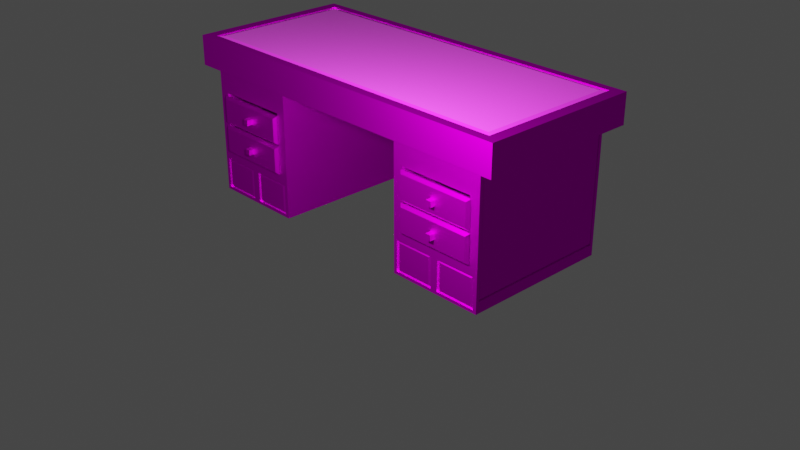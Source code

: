 # Source: Desk.blend  (saved by Blender 3.3.6; exported with 4.5.12 LTS)
import bpy
from mathutils import Matrix  # noqa: F401  (used for matrix-valued properties, if any)

bpy.ops.wm.read_factory_settings(use_empty=True)
scene = bpy.context.scene
scene.name = 'Scene'

# ---- collections
col_collection = bpy.data.collections.new('Collection'); scene.collection.children.link(col_collection)

# ---- images (referenced by path relative to the original .blend; pixels are not part of the script)
import os
ASSET_DIR = os.environ.get("B2B_ASSET_DIR", "")  # directory of the original .blend (textures are referenced by path, not embedded)
HERE = os.path.dirname(os.path.abspath(__file__))  # packed textures are extracted next to this script under _unpacked/

def load_image(name, relpath, width, height, colorspace="sRGB"):
    """Load a texture the original file referenced (path relative to the .blend, or extracted next to this script)."""
    p = next((c for c in (os.path.join(HERE, relpath), os.path.join(ASSET_DIR, relpath)) if relpath and os.path.exists(c)), "")
    if p:
        img = bpy.data.images.load(p, check_existing=True)
        img.name = name
    else:  # same state as the original file: an image datablock whose file is absent (Cycles renders it pink)
        img = bpy.data.images.new(name, width, height)
        img.source = "FILE"
        img.filepath = "//" + (relpath or name)
    img.colorspace_settings.name = colorspace
    return img
img_wood_table_worn_diff_1k_jpg = load_image('wood_table_worn_diff_1k.jpg', 'Textures/wood_table_worn_diff_1k.jpg', 1024, 1024, 'sRGB')
img_brown_leather_albedo_1k_jpg = load_image('brown_leather_albedo_1k.jpg', 'Textures/brown_leather_albedo_1k.jpg', 1024, 1024, 'sRGB')

# ---- materials (node trees are filled in below, after node groups)
mat_wood = bpy.data.materials.new('Wood')
mat_wood.use_transparent_shadow = False
mat_leather = bpy.data.materials.new('Leather')
mat_leather.use_transparent_shadow = False

# ---- material node trees
mat_wood.use_nodes = True; mat_wood.node_tree.nodes.clear()
_N = mat_wood.node_tree.nodes; _L = mat_wood.node_tree.links
n0 = _N.new('ShaderNodeOutputMaterial'); n0.name = 'Material Output'; n0.location = (518, 247)
n1 = _N.new('ShaderNodeBsdfAnisotropic'); n1.name = 'Glossy BSDF'; n1.location = (152, 265)
n1.distribution = 'GGX'
n1.inputs[1].default_value = 0.38
n2 = _N.new('ShaderNodeTexImage'); n2.name = 'Image Texture'; n2.location = (-217, 255)
n2.image = img_wood_table_worn_diff_1k_jpg
n3 = _N.new('ShaderNodeDisplacement'); n3.name = 'Displacement'; n3.location = (149, 82)
_L.new(n3.outputs[0], n0.inputs[2])
_L.new(n2.outputs[0], n3.inputs[0])
_L.new(n2.outputs[0], n1.inputs[0])
_L.new(n1.outputs[0], n0.inputs[0])
n0.is_active_output = True
mat_leather.use_nodes = True; mat_leather.node_tree.nodes.clear()
_N = mat_leather.node_tree.nodes; _L = mat_leather.node_tree.links
n0 = _N.new('ShaderNodeBsdfPrincipled'); n0.name = 'Principled BSDF'; n0.location = (10, 300)
n0.distribution = 'GGX'
n0.subsurface_method = 'RANDOM_WALK_SKIN'
n0.inputs[2].default_value = 0.2591
n0.inputs[3].default_value = 1.45
n0.inputs[24].default_value = 0.044
n0.inputs[27].default_value = (0.0, 0.0, 0.0, 1.0)
n0.inputs[28].default_value = 1.0
n1 = _N.new('ShaderNodeTexImage'); n1.name = 'Image Texture'; n1.location = (-280, 280)
n1.image = img_brown_leather_albedo_1k_jpg
n2 = _N.new('ShaderNodeOutputMaterial'); n2.name = 'Material Output'; n2.location = (595, 305)
n3 = _N.new('ShaderNodeDisplacement'); n3.name = 'Displacement'; n3.location = (342, 171)
n3.inputs[2].default_value = 0.2
_L.new(n0.outputs[0], n2.inputs[0])
_L.new(n1.outputs[0], n0.inputs[0])
_L.new(n3.outputs[0], n2.inputs[2])
_L.new(n1.outputs[0], n3.inputs[0])
n2.is_active_output = True

# ---- world
world_world = bpy.data.worlds.new('World'); scene.world = world_world
world_world.use_nodes = True; world_world.node_tree.nodes.clear()
_N = world_world.node_tree.nodes; _L = world_world.node_tree.links
n0 = _N.new('ShaderNodeOutputWorld'); n0.name = 'World Output'; n0.location = (300, 300)
n1 = _N.new('ShaderNodeBackground'); n1.name = 'Background'; n1.location = (10, 300)
n1.inputs[0].default_value = (0.05088, 0.05088, 0.05088, 1.0)
_L.new(n1.outputs[0], n0.inputs[0])
n0.is_active_output = True
world_world.color = (0.05088, 0.05088, 0.05088)
world_world.use_sun_shadow = False
world_world.sun_shadow_jitter_overblur = 0.0

# ---- cameras
cam_camera = bpy.data.cameras.new('Camera')
cam_camera.clip_end = 100.0
cam_camera.ortho_scale = 7.314

# ---- lights
light_light = bpy.data.lights.new('Light', 'POINT')
light_light.transmission_factor = 0.0
light_light.energy = 1356.0
light_light.shadow_soft_size = 0.1
light_light.shadow_maximum_resolution = 0.006
light_light.use_absolute_resolution = True

# ---- meshes
me_cube = bpy.data.meshes.new('Cube')
me_cube.from_pydata([(0.5922, 0.6219, 0.216), (0.5404, 0.5735, -1.0), (0.5922, -0.6219, 0.216), (0.5404, -0.5735, -1.0), (-0.591, 0.6219, 0.216), (-0.5392, 0.5735, -1.0), (-0.591, -0.6219, 0.216), (-0.5392, -0.5735, -1.0), (-0.591, 0.6219, -1.0), (-0.591, -0.6219, -1.0), (0.5922, 0.6219, -1.0), (0.5922, -0.6219, -1.0), (-0.591, 0.6219, -1.0), (-0.591, -0.6219, -1.0), (0.5922, 0.6219, -1.0), (0.5922, -0.6219, -1.0), (-0.591, 0.6219, -1.0), (-0.591, -0.6219, -1.0), (0.5922, 0.6219, -1.0), (0.5922, -0.6219, -1.0), (0.5404, 0.5735, -0.1891), (0.5404, -0.5735, -0.1891), (-0.5392, 0.5735, -0.1891), (-0.5392, -0.5735, -0.1891), (-0.07348, 0.6219, -1.0), (-0.07348, -0.6219, 0.216), (-0.07348, -0.6219, -1.0), (-0.07348, 0.6219, 0.216), (-0.07348, 0.6219, -1.0), (-0.07348, -0.6219, -1.0), (-0.07348, 0.6219, -1.0), (-0.07348, -0.6219, -1.0), (-0.07348, 0.5735, -1.0), (-0.07348, -0.5735, -1.0), (-0.07348, 0.5735, -0.1891), (-0.07348, -0.5735, -0.1891), (0.2593, -0.6219, -1.0), (0.2593, 0.6219, 0.216), (0.2593, -0.6219, -1.0), (0.2593, -0.6219, -1.0), (0.2335, -0.5735, -1.0), (0.2335, -0.5735, -0.1891), (0.2593, 0.6219, -1.0), (0.2593, -0.6219, 0.216), (0.2593, 0.6219, -1.0), (0.2593, 0.6219, -1.0), (0.2335, 0.5735, -1.0), (0.2335, 0.5735, -0.1891), (-0.2582, 0.6219, -1.0), (-0.2582, -0.6219, 0.216), (-0.2582, 0.6219, -1.0), (-0.2582, 0.6219, -1.0), (-0.2323, 0.5735, -1.0), (-0.2323, 0.5735, -0.1891), (-0.2582, -0.6219, -1.0), (-0.2582, 0.6219, 0.216), (-0.2582, -0.6219, -1.0), (-0.2582, -0.6219, -1.0), (-0.2323, -0.5735, -1.0), (-0.2323, -0.5735, -0.1891), (0.5404, 0.5735, -0.1891), (0.5404, -0.5735, -0.1891), (0.2335, -0.5735, -0.1891), (0.2335, 0.5735, -0.1891), (-0.5392, 0.5735, -6.208), (-0.5392, -0.5735, -6.208), (-0.2323, 0.5735, -6.208), (-0.2323, -0.5735, -6.208), (0.5404, 0.5735, -6.208), (0.5404, -0.5735, -6.208), (0.2335, -0.5735, -6.208), (0.2335, 0.5735, -6.208), (-0.2323, 0.5735, -3.199), (-0.5392, 0.5735, -3.199), (-0.5392, -0.5735, -3.199), (-0.2323, -0.5735, -3.199), (-0.2323, 0.5735, -4.703), (-0.5392, -0.5735, -4.703), (-0.5392, 0.5735, -4.703), (-0.2323, -0.5735, -4.703), (-0.5392, 0.5735, -1.694), (-0.2323, -0.5735, -1.694), (-0.2323, 0.5735, -1.694), (-0.5392, -0.5735, -1.694), (0.5404, 0.5735, -3.199), (0.2335, 0.5735, -3.199), (0.2335, -0.5735, -3.199), (0.5404, -0.5735, -3.199), (0.2335, 0.5735, -1.694), (0.5404, -0.5735, -1.694), (0.5404, 0.5735, -1.694), (0.2335, -0.5735, -1.694), (0.5404, 0.5735, -4.703), (0.2335, -0.5735, -4.703), (0.2335, 0.5735, -4.703), (0.5404, -0.5735, -4.703), (-0.2636, -0.5735, -1.96), (-0.5079, -0.5735, -1.96), (-0.5079, -0.5735, -3.172), (-0.2636, -0.5735, -3.172), (-0.2636, -0.5735, -3.225), (-0.5079, -0.5735, -3.225), (-0.5079, -0.5735, -4.437), (-0.2636, -0.5735, -4.437), (0.5091, -0.5735, -1.96), (0.2648, -0.5735, -1.96), (0.2648, -0.5735, -3.172), (0.5091, -0.5735, -3.172), (0.5091, -0.5735, -3.225), (0.2648, -0.5735, -3.225), (0.2648, -0.5735, -4.437), (0.5091, -0.5735, -4.437), (-0.2636, 0.3188, -1.96), (-0.5079, 0.3188, -1.96), (-0.5079, 0.3188, -3.172), (-0.2636, 0.3188, -3.172), (-0.2636, 0.3188, -3.225), (-0.5079, 0.3188, -3.225), (-0.5079, 0.3188, -4.437), (-0.2636, 0.3188, -4.437), (0.5091, 0.3188, -1.96), (0.2648, 0.3188, -1.96), (0.2648, 0.3188, -3.172), (0.5091, 0.3188, -3.172), (0.5091, 0.3188, -3.225), (0.2648, 0.3188, -3.225), (0.2648, 0.3188, -4.437), (0.5091, 0.3188, -4.437), (-0.591, 0.0, -1.0), (0.5922, 0.0, 0.216), (-0.591, 0.0, 0.216), (0.5922, 0.0, -1.0), (-0.591, 0.0, -1.0), (0.5922, 0.0, -1.0), (-0.591, 0.0, -1.0), (0.5922, 0.0, -1.0), (-0.5392, 0.0, -1.0), (0.5404, 0.0, -1.0), (-0.5392, 0.0, -0.1891), (0.5404, 0.0, -0.1891), (-0.07348, 0.0, -0.1891), (0.2335, 0.0, -0.1891), (-0.2323, 0.0, -0.1891), (0.5404, 0.0, -0.1891), (0.2335, 0.0, -0.1891), (-0.5392, 0.0, -6.208), (-0.2323, 0.0, -6.208), (0.5404, 0.0, -6.208), (0.2335, 0.0, -6.208), (-0.2323, 0.0, -3.199), (-0.5392, 0.0, -5.762), (-0.2323, 0.0, -4.703), (-0.2323, 0.0, -1.694), (-0.5392, 0.0, -1.136), (0.2335, 0.0, -3.199), (0.2335, 0.0, -1.694), (0.5404, 0.0, -1.136), (0.5404, 0.0, -5.762), (0.2335, 0.0, -4.703), (-0.591, 0.3109, 0.216), (0.5922, 0.3109, -1.0), (0.5922, 0.3109, -1.0), (0.5922, 0.3109, -1.0), (0.5404, 0.2868, -1.0), (0.5404, 0.2868, -0.1891), (0.5404, 0.2868, -0.1891), (0.5404, 0.2868, -6.208), (-0.2323, 0.2868, -3.199), (-0.2323, 0.2868, -4.703), (-0.2323, 0.2868, -1.694), (0.5404, 0.5492, -3.449), (0.5404, 0.5492, -1.136), (0.5404, 0.5492, -5.762), (-0.591, 0.3109, -1.0), (0.5922, 0.3109, 0.216), (-0.591, 0.3109, -1.0), (-0.591, 0.3109, -1.0), (-0.5392, 0.2868, -1.0), (-0.5392, 0.2868, -0.1891), (-0.07348, 0.2868, -0.1891), (-0.07348, 0.5575, 0.216), (0.346, 0.5575, 0.216), (0.2335, 0.2868, -0.1891), (-0.2323, 0.2868, -0.1891), (-0.3448, 0.5575, 0.216), (0.2335, 0.2868, -0.1891), (-0.5392, 0.2868, -6.208), (-0.2323, 0.2868, -6.208), (0.2335, 0.2868, -6.208), (-0.5392, 0.5492, -3.449), (-0.5392, 0.5492, -5.762), (-0.5392, 0.5492, -1.136), (0.2335, 0.2868, -3.199), (0.2335, 0.2868, -1.694), (0.2335, 0.2868, -4.703), (-0.591, -0.3109, -1.0), (0.5922, -0.3109, 0.216), (-0.591, -0.3109, -1.0), (-0.591, -0.3109, -1.0), (-0.5392, -0.2868, -1.0), (-0.5392, -0.2868, -0.1891), (-0.07348, -0.2868, -0.1891), (-0.07348, -0.5575, 0.216), (0.346, -0.5575, 0.216), (0.2335, -0.2868, -0.1891), (-0.2323, -0.2868, -0.1891), (-0.3448, -0.5575, 0.216), (0.2335, -0.2868, -0.1891), (-0.5392, -0.2868, -6.208), (-0.2323, -0.2868, -6.208), (0.2335, -0.2868, -6.208), (-0.5392, -0.5492, -3.449), (-0.5392, -0.5492, -5.762), (-0.5392, -0.5492, -1.136), (0.2335, -0.2868, -3.199), (0.2335, -0.2868, -1.694), (0.2335, -0.2868, -4.703), (-0.591, -0.3109, 0.216), (0.5922, -0.3109, -1.0), (0.5922, -0.3109, -1.0), (0.5922, -0.3109, -1.0), (0.5404, -0.2868, -1.0), (0.5404, -0.2868, -0.1891), (0.5404, -0.2868, -0.1891), (0.5404, -0.2868, -6.208), (-0.2323, -0.2868, -3.199), (-0.2323, -0.2868, -4.703), (-0.2323, -0.2868, -1.694), (0.5404, -0.5492, -3.449), (0.5404, -0.5492, -1.136), (0.5404, -0.5492, -5.762), (-0.4246, 0.6219, -1.0), (-0.4246, -0.6219, 0.216), (-0.4246, 0.6219, -1.0), (-0.4246, 0.6219, -1.0), (-0.3858, 0.5735, -1.0), (-0.3858, 0.5735, -0.1891), (-0.4246, -0.6219, -1.0), (-0.4246, 0.6219, 0.216), (-0.4246, -0.6219, -1.0), (-0.4246, -0.6219, -1.0), (-0.3858, -0.5735, -1.0), (-0.3858, -0.5735, -0.1891), (-0.3858, 0.5735, -6.208), (-0.3858, -0.5735, -6.208), (-0.3858, -0.5735, -3.199), (-0.3858, 0.5735, -3.199), (-0.3858, -0.5735, -4.703), (-0.3858, 0.5735, -4.703), (-0.3858, 0.5735, -1.694), (-0.3858, -0.5735, -1.694), (-0.3858, -0.5735, -1.96), (-0.3858, -0.5735, -3.172), (-0.3858, -0.5735, -3.225), (-0.3858, -0.5735, -4.437), (-0.3858, 0.3188, -1.96), (-0.3858, 0.3188, -3.172), (-0.3858, 0.3188, -3.225), (-0.3858, 0.3188, -4.437), (-0.3858, 0.0, -6.208), (-0.5546, 0.0, 0.216), (-0.5546, 0.5575, 0.216), (-0.3858, 0.2868, -6.208), (-0.3858, -0.2868, -6.208), (-0.5546, -0.5575, 0.216), (0.4258, -0.6219, -1.0), (0.4258, 0.6219, 0.216), (0.4258, -0.6219, -1.0), (0.4258, -0.6219, -1.0), (0.3869, -0.5735, -1.0), (0.3869, -0.5735, -0.1891), (0.4258, 0.6219, -1.0), (0.4258, -0.6219, 0.216), (0.4258, 0.6219, -1.0), (0.4258, 0.6219, -1.0), (0.3869, 0.5735, -1.0), (0.3869, 0.5735, -0.1891), (0.3869, -0.5735, -0.1891), (0.3869, 0.5735, -0.1891), (0.3869, -0.5735, -6.208), (0.3869, 0.5735, -6.208), (0.3869, 0.5735, -3.199), (0.3869, -0.5735, -3.199), (0.3869, -0.5735, -1.694), (0.3869, 0.5735, -1.694), (0.3869, 0.5735, -4.703), (0.3869, -0.5735, -4.703), (0.3869, -0.5735, -1.96), (0.3869, -0.5735, -3.172), (0.3869, -0.5735, -3.225), (0.3869, -0.5735, -4.437), (0.3869, 0.3188, -1.96), (0.3869, 0.3188, -3.172), (0.3869, 0.3188, -3.225), (0.3869, 0.3188, -4.437), (0.3869, 0.0, -6.208), (0.5558, 0.0, 0.216), (0.5558, 0.5575, 0.216), (0.3869, 0.2868, -6.208), (0.3869, -0.2868, -6.208), (0.5558, -0.5575, 0.216), (-0.07348, 0.5575, 0.1727), (-0.07643, 0.5149, 0.2154), (0.3631, 0.5149, 0.2154), (0.346, 0.5575, 0.1727), (-0.3607, 0.5149, 0.2154), (-0.3448, 0.5575, 0.1727), (-0.07348, -0.5575, 0.1727), (-0.07643, -0.5149, 0.2154), (0.346, -0.5575, 0.1727), (0.3631, -0.5149, 0.2154), (-0.3607, -0.5149, 0.2154), (-0.3448, -0.5575, 0.1727), (-0.5358, 0.0, 0.2154), (-0.5546, 0.0, 0.1727), (-0.5358, 0.5149, 0.2154), (-0.5546, 0.5575, 0.1727), (-0.5358, -0.5149, 0.2154), (-0.5546, -0.5575, 0.1727), (0.5558, 0.0, 0.1727), (0.5382, 0.0, 0.2154), (0.5382, 0.5149, 0.2154), (0.5558, 0.5575, 0.1727), (0.5382, -0.5149, 0.2154), (0.5558, -0.5575, 0.1727), (-0.5346, -0.5735, -1.694), (-0.5391, 0.0, -5.67), (-0.5391, 0.0, -1.228), (-0.5391, 0.5342, -3.449), (-0.5391, 0.5342, -5.67), (-0.5391, 0.5342, -1.228), (-0.5391, -0.5342, -3.449), (-0.5391, -0.5342, -5.67), (-0.5391, -0.5342, -1.228), (-0.5346, 0.5492, -5.762), (-0.5346, -6.308e-10, -5.762), (-0.5346, 0.5492, -1.136), (-0.5346, -6.308e-10, -1.136), (-0.5346, 0.5492, -3.449), (-0.5346, -0.5492, -5.762), (-0.5346, -0.5492, -1.136), (-0.5346, -0.5492, -3.449), (0.3754, -0.5735, -4.832), (0.245, -0.5735, -4.832), (0.245, -0.5735, -6.08), (0.3754, -0.5735, -6.08), (-0.3973, -0.5735, -4.832), (-0.5277, -0.5735, -4.832), (-0.5277, -0.5735, -6.08), (-0.3973, -0.5735, -6.08), (-0.2438, -0.5735, -4.832), (-0.3742, -0.5735, -4.832), (-0.3742, -0.5735, -6.08), (-0.2438, -0.5735, -6.08), (0.5289, -0.5735, -4.832), (0.3985, -0.5735, -4.832), (0.3985, -0.5735, -6.08), (0.5289, -0.5735, -6.08), (0.3754, -0.5618, -4.832), (0.245, -0.5618, -4.832), (0.245, -0.5618, -6.08), (0.3754, -0.5618, -6.08), (-0.3973, -0.5618, -4.832), (-0.5277, -0.5618, -4.832), (-0.5277, -0.5618, -6.08), (-0.3973, -0.5618, -6.08), (-0.2438, -0.5618, -4.832), (-0.3742, -0.5618, -4.832), (-0.3742, -0.5618, -6.08), (-0.2438, -0.5618, -6.08), (0.5289, -0.5618, -4.832), (0.3985, -0.5618, -4.832), (0.3985, -0.5618, -6.08), (0.5289, -0.5618, -6.08), (0.3656, -0.5715, -4.912), (0.2548, -0.5715, -4.912), (0.2548, -0.5715, -6.0), (0.3656, -0.5715, -6.0), (-0.4071, -0.5715, -4.912), (-0.5179, -0.5715, -4.912), (-0.5179, -0.5715, -6.0), (-0.4071, -0.5715, -6.0), (-0.2536, -0.5715, -4.912), (-0.3644, -0.5715, -4.912), (-0.3644, -0.5715, -6.0), (-0.2536, -0.5715, -6.0), (0.5191, -0.5715, -4.912), (0.4083, -0.5715, -4.912), (0.4083, -0.5715, -6.0), (0.5191, -0.5715, -6.0), (0.5346, 0.0, -1.136), (0.5346, 0.0, -5.762), (0.5346, 0.5492, -3.449), (0.5346, 0.5492, -1.136), (0.5346, 0.5492, -5.762), (0.5346, -0.5492, -3.449), (0.5346, -0.5492, -1.136), (0.5346, -0.5492, -5.762), (0.5403, 0.0, -1.225), (0.5403, -0.5405, -1.221), (0.5403, -0.5369, -3.449), (0.5403, -0.5405, -5.677), (0.5403, 0.0, -5.674), (0.5403, 0.5405, -5.677), (0.5403, 0.5369, -3.449), (0.5403, 0.5405, -1.221), (0.3631, 5.96e-08, 0.2154), (-0.07643, 0.0, 0.2154), (-0.3607, 5.96e-08, 0.2154), (-0.5391, 0.0, -3.449), (0.5403, 0.0, -3.449)], [], [(264, 217, 6, 232), (237, 232, 6, 9), (173, 159, 4, 8), (221, 3, 21, 222), (218, 196, 2, 11), (271, 266, 0, 10), (197, 13, 9, 195), (233, 12, 8, 231), (267, 15, 11, 265), (161, 14, 10, 160), (198, 17, 13, 197), (234, 16, 12, 233), (268, 19, 15, 267), (162, 18, 14, 161), (199, 7, 17, 198), (235, 5, 16, 234), (269, 3, 19, 268), (163, 1, 18, 162), (182, 47, 63, 185), (275, 1, 20, 276), (241, 7, 23, 242), (177, 5, 22, 178), (40, 33, 35, 41), (52, 32, 34, 53), (205, 201, 35, 59), (58, 33, 31, 57), (46, 32, 30, 45), (57, 31, 29, 56), (45, 30, 28, 44), (56, 29, 26, 54), (44, 28, 24, 42), (48, 55, 27, 24), (36, 43, 25, 26), (203, 202, 25, 43), (300, 203, 43, 272), (265, 272, 43, 36), (273, 44, 42, 271), (274, 45, 44, 273), (275, 46, 45, 274), (269, 40, 41, 270), (32, 46, 47, 34), (201, 204, 41, 35), (33, 40, 39, 31), (31, 39, 38, 29), (29, 38, 36, 26), (24, 27, 37, 42), (231, 238, 55, 48), (239, 56, 54, 237), (240, 57, 56, 239), (241, 58, 57, 240), (343, 344, 360, 359), (235, 52, 53, 236), (33, 58, 59, 35), (32, 52, 51, 30), (30, 51, 50, 28), (28, 50, 48, 24), (26, 25, 49, 54), (202, 206, 49, 25), (285, 92, 68, 280), (222, 21, 61, 223), (276, 20, 60, 278), (270, 41, 62, 277), (263, 209, 67, 244), (299, 224, 69, 279), (248, 76, 66, 243), (354, 355, 371, 370), (194, 94, 71, 188), (226, 79, 67, 209), (230, 95, 69, 224), (190, 78, 64, 186), (191, 80, 73, 189), (227, 81, 75, 225), (287, 105, 121, 291), (249, 82, 72, 246), (189, 73, 78, 190), (225, 75, 79, 226), (99, 96, 112, 115), (246, 72, 76, 248), (236, 53, 82, 249), (242, 23, 83, 250), (205, 59, 81, 227), (178, 22, 80, 191), (229, 89, 87, 228), (193, 88, 85, 192), (284, 90, 84, 281), (253, 101, 117, 257), (277, 62, 91, 283), (278, 60, 90, 284), (185, 63, 88, 193), (223, 61, 89, 229), (228, 87, 95, 230), (192, 85, 94, 194), (281, 84, 92, 285), (251, 97, 113, 255), (250, 83, 97, 251), (83, 74, 98, 97), (245, 75, 99, 252), (75, 81, 96, 99), (245, 74, 101, 253), (74, 77, 102, 101), (247, 79, 103, 254), (79, 75, 100, 103), (283, 91, 105, 287), (91, 86, 106, 105), (282, 87, 107, 288), (87, 89, 104, 107), (282, 86, 109, 289), (86, 93, 110, 109), (286, 95, 111, 290), (95, 87, 108, 111), (255, 113, 114, 256), (257, 117, 118, 258), (291, 121, 122, 292), (293, 125, 126, 294), (103, 100, 116, 119), (289, 109, 125, 293), (97, 98, 114, 113), (107, 104, 120, 123), (101, 102, 118, 117), (111, 108, 124, 127), (252, 99, 115, 256), (105, 106, 122, 121), (254, 103, 119, 258), (109, 110, 126, 125), (288, 107, 123, 292), (290, 111, 127, 294), (214, 154, 158, 216), (172, 170, 392, 394), (165, 143, 156, 171), (207, 144, 155, 215), (215, 155, 154, 214), (200, 138, 153, 213), (183, 142, 152, 169), (167, 149, 151, 168), (191, 189, 338, 336), (169, 152, 149, 167), (212, 150, 145, 208), (172, 157, 147, 166), (168, 151, 146, 187), (216, 158, 148, 210), (298, 166, 147, 295), (262, 187, 146, 259), (164, 139, 143, 165), (179, 182, 141, 140), (300, 296, 319, 324), (261, 260, 314, 316), (183, 179, 140, 142), (199, 136, 138, 200), (204, 141, 144, 207), (221, 137, 135, 220), (177, 136, 134, 176), (220, 135, 133, 219), (176, 134, 132, 175), (219, 133, 131, 218), (175, 132, 128, 173), (160, 174, 129, 131), (163, 137, 139, 164), (195, 217, 130, 128), (261, 159, 130, 260), (238, 4, 159, 261), (1, 163, 164, 20), (10, 0, 174, 160), (12, 175, 173, 8), (16, 176, 175, 12), (5, 177, 176, 16), (53, 34, 179, 183), (37, 27, 180, 181), (266, 37, 181, 297), (34, 47, 182, 179), (27, 55, 184, 180), (20, 164, 165, 60), (243, 66, 187, 262), (280, 68, 166, 298), (76, 168, 187, 66), (92, 172, 166, 68), (82, 169, 167, 72), (72, 167, 168, 76), (53, 183, 169, 82), (90, 171, 170, 84), (60, 165, 171, 90), (84, 170, 172, 92), (154, 192, 194, 158), (144, 185, 193, 155), (155, 193, 192, 154), (138, 178, 191, 153), (150, 190, 186, 145), (158, 194, 188, 148), (136, 177, 178, 138), (141, 182, 185, 144), (137, 163, 162, 135), (135, 162, 161, 133), (133, 161, 160, 131), (128, 130, 159, 173), (9, 6, 217, 195), (15, 219, 218, 11), (19, 220, 219, 15), (3, 221, 220, 19), (41, 204, 207, 62), (7, 199, 200, 23), (93, 216, 210, 70), (77, 212, 208, 65), (83, 213, 211, 74), (74, 211, 212, 77), (23, 200, 213, 83), (91, 215, 214, 86), (62, 207, 215, 91), (86, 214, 216, 93), (143, 223, 229, 156), (142, 205, 227, 152), (149, 225, 226, 151), (152, 227, 225, 149), (157, 230, 224, 147), (151, 226, 209, 146), (295, 147, 224, 299), (259, 146, 209, 263), (139, 222, 223, 143), (140, 141, 204, 201), (142, 140, 201, 205), (136, 199, 198, 134), (134, 198, 197, 132), (132, 197, 195, 128), (131, 129, 196, 218), (137, 221, 222, 139), (260, 130, 217, 264), (145, 259, 263, 208), (64, 243, 262, 186), (55, 238, 261, 184), (296, 297, 322, 319), (186, 262, 259, 145), (102, 254, 258, 118), (98, 252, 256, 114), (116, 257, 258, 119), (112, 255, 256, 115), (77, 247, 254, 102), (75, 245, 253, 100), (74, 245, 252, 98), (81, 250, 251, 96), (96, 251, 255, 112), (100, 253, 257, 116), (59, 242, 250, 81), (22, 236, 249, 80), (73, 246, 248, 78), (80, 249, 246, 73), (349, 346, 362, 365), (78, 248, 243, 64), (208, 263, 244, 65), (5, 235, 236, 22), (7, 241, 240, 17), (17, 240, 239, 13), (13, 239, 237, 9), (8, 4, 238, 231), (58, 241, 242, 59), (52, 235, 234, 51), (51, 234, 233, 50), (50, 233, 231, 48), (54, 49, 232, 237), (206, 264, 232, 49), (129, 296, 300, 196), (148, 295, 299, 210), (71, 280, 298, 188), (0, 266, 297, 174), (174, 297, 296, 129), (188, 298, 295, 148), (110, 290, 294, 126), (106, 288, 292, 122), (108, 289, 293, 124), (124, 293, 294, 127), (120, 291, 292, 123), (93, 286, 290, 110), (87, 282, 289, 108), (86, 282, 288, 106), (89, 283, 287, 104), (85, 281, 285, 94), (63, 278, 284, 88), (61, 277, 283, 89), (88, 284, 281, 85), (104, 287, 291, 120), (210, 299, 279, 70), (21, 270, 277, 61), (47, 276, 278, 63), (94, 285, 280, 71), (350, 351, 367, 366), (3, 269, 270, 21), (1, 275, 274, 18), (18, 274, 273, 14), (14, 273, 271, 10), (11, 2, 272, 265), (196, 300, 272, 2), (46, 275, 276, 47), (40, 269, 268, 39), (39, 268, 267, 38), (38, 267, 265, 36), (42, 37, 266, 271), (180, 184, 306, 301), (297, 181, 304, 322), (181, 180, 301, 304), (206, 202, 307, 312), (264, 206, 312, 318), (203, 300, 324, 309), (260, 264, 318, 314), (202, 203, 309, 307), (308, 310, 406, 407), (184, 261, 316, 306), (315, 305, 306, 316), (302, 303, 304, 301), (305, 302, 301, 306), (312, 307, 308, 311), (307, 309, 310, 308), (318, 312, 311, 317), (314, 318, 317, 313), (316, 314, 313, 315), (303, 321, 322, 304), (309, 324, 323, 310), (320, 323, 324, 319), (321, 320, 319, 322), (327, 409, 331, 333), (211, 213, 340, 341), (150, 212, 339, 335), (153, 191, 336, 337), (190, 150, 335, 334), (212, 211, 341, 339), (189, 190, 334, 338), (213, 153, 337, 340), (83, 213, 340, 325), (326, 329, 334, 335), (330, 327, 337, 336), (329, 328, 338, 334), (328, 330, 336, 338), (332, 326, 335, 339), (327, 333, 340, 337), (333, 331, 341, 340), (331, 332, 339, 341), (286, 93, 343, 342), (93, 70, 344, 343), (70, 279, 345, 344), (279, 286, 342, 345), (247, 77, 347, 346), (77, 65, 348, 347), (65, 244, 349, 348), (244, 247, 346, 349), (79, 247, 351, 350), (247, 244, 352, 351), (244, 67, 353, 352), (67, 79, 350, 353), (95, 286, 355, 354), (286, 279, 356, 355), (279, 69, 357, 356), (69, 95, 354, 357), (374, 375, 376, 377), (378, 379, 380, 381), (382, 383, 384, 385), (386, 387, 388, 389), (353, 350, 366, 369), (347, 348, 364, 363), (357, 354, 370, 373), (344, 345, 361, 360), (351, 352, 368, 367), (348, 349, 365, 364), (355, 356, 372, 371), (352, 353, 369, 368), (356, 357, 373, 372), (342, 343, 359, 358), (346, 347, 363, 362), (345, 342, 358, 361), (358, 359, 375, 374), (359, 360, 376, 375), (360, 361, 377, 376), (361, 358, 374, 377), (362, 363, 379, 378), (363, 364, 380, 379), (364, 365, 381, 380), (365, 362, 378, 381), (366, 367, 383, 382), (367, 368, 384, 383), (368, 369, 385, 384), (369, 366, 382, 385), (370, 371, 387, 386), (371, 372, 388, 387), (372, 373, 389, 388), (373, 370, 386, 389), (398, 410, 404, 405), (156, 229, 396, 390), (157, 172, 394, 391), (170, 171, 393, 392), (230, 157, 391, 397), (171, 156, 390, 393), (229, 228, 395, 396), (228, 230, 397, 395), (390, 396, 399, 398), (396, 395, 400, 399), (395, 397, 401, 400), (397, 391, 402, 401), (391, 394, 403, 402), (394, 392, 404, 403), (392, 393, 405, 404), (393, 390, 398, 405), (311, 408, 313, 317), (302, 305, 408, 407), (303, 406, 320, 321), (313, 408, 305, 315), (407, 408, 311, 308), (320, 406, 310, 323), (407, 406, 303, 302), (326, 409, 328, 329), (331, 409, 326, 332), (328, 409, 327, 330), (402, 410, 400, 401), (400, 410, 398, 399), (404, 410, 402, 403)])
me_cube.polygons.foreach_set('material_index', [0, 0, 0, 0, 0, 0, 0, 0, 0, 0, 0, 0, 0, 0, 0, 0, 0, 0, 0, 0, 0, 0, 0, 0, 0, 0, 0, 0, 0, 0, 0, 0, 0, 0, 0, 0, 0, 0, 0, 0, 0, 0, 0, 0, 0, 0, 0, 0, 0, 0, 0, 0, 0, 0, 0, 0, 0, 0, 0, 0, 0, 0, 0, 0, 0, 0, 0, 0, 0, 0, 0, 0, 0, 0, 0, 0, 0, 0, 0, 0, 0, 0, 0, 0, 0, 0, 0, 0, 0, 0, 0, 0, 0, 0, 0, 0, 0, 0, 0, 0, 0, 0, 0, 0, 0, 0, 0, 0, 0, 0, 0, 0, 0, 0, 0, 0, 0, 0, 0, 0, 0, 0, 0, 0, 0, 0, 0, 0, 0, 0, 0, 0, 0, 0, 0, 0, 0, 0, 0, 0, 0, 0, 0, 0, 0, 0, 0, 0, 0, 0, 0, 0, 0, 0, 0, 0, 0, 0, 0, 0, 0, 0, 0, 0, 0, 0, 0, 0, 0, 0, 0, 0, 0, 0, 0, 0, 0, 0, 0, 0, 0, 0, 0, 0, 0, 0, 0, 0, 0, 0, 0, 0, 0, 0, 0, 0, 0, 0, 0, 0, 0, 0, 0, 0, 0, 0, 0, 0, 0, 0, 0, 0, 0, 0, 0, 0, 0, 0, 0, 0, 0, 0, 0, 0, 0, 0, 0, 0, 0, 0, 0, 0, 0, 0, 0, 0, 0, 0, 0, 0, 0, 0, 0, 0, 0, 0, 0, 0, 0, 0, 0, 0, 0, 0, 0, 0, 0, 0, 0, 0, 0, 0, 0, 0, 0, 0, 0, 0, 0, 0, 0, 0, 0, 0, 0, 0, 0, 0, 0, 0, 0, 0, 0, 0, 0, 0, 0, 0, 0, 0, 0, 0, 0, 0, 0, 0, 0, 0, 0, 0, 0, 1, 0, 1, 1, 1, 1, 1, 1, 1, 1, 1, 1, 1, 1, 0, 0, 0, 0, 0, 0, 0, 0, 0, 0, 0, 0, 0, 0, 0, 0, 0, 0, 0, 0, 0, 0, 0, 0, 0, 0, 0, 0, 0, 0, 0, 0, 0, 0, 0, 0, 0, 0, 0, 0, 0, 0, 0, 0, 0, 0, 0, 0, 0, 0, 0, 0, 0, 0, 0, 0, 0, 0, 0, 0, 0, 0, 0, 0, 0, 0, 0, 0, 0, 0, 0, 0, 0, 0, 0, 0, 0, 0, 0, 0, 0, 1, 1, 1, 1, 1, 1, 1, 0, 0, 0, 0, 0, 0])
_uv = me_cube.uv_layers.new(name='UVMap')
_uv.uv.foreach_set('vector', [-3.33, 1.612, -3.288, 1.516, -3.288, 1.636, -3.479, 1.636, 3.332, 1.156, 3.332, 1.626, 3.141, 1.626, 3.141, 1.156, 0.9628, 1.459, 1.673, 1.459, 1.673, 1.579, 0.9628, 1.579, 5.096, 1.958, 5.096, 2.069, 4.166, 2.069, 4.166, 1.958, 0.1109, 0.7859, 0.9006, 0.7859, 0.9006, 0.906, 0.1109, 0.906, 0.8111, 1.579, 0.8111, 2.049, 0.6201, 2.049, 0.6201, 1.579, 1.881, 0.6172, 1.881, 0.6172, 1.881, 0.6172, 1.881, 0.6172, 1.881, 0.6172, 1.881, 0.6172, 1.881, 0.6172, 1.881, 0.6172, 1.881, 0.6172, 1.881, 0.6172, 1.881, 0.6172, 1.881, 0.6172, 1.881, 0.6172, 1.881, 0.6172, 1.881, 0.6172, 1.881, 0.6172, 1.881, 0.6172, 1.881, 0.6172, 1.881, 0.6172, 1.881, 0.6172, 1.881, 0.6172, 1.881, 0.6172, 1.881, 0.6172, 1.881, 0.6172, 1.881, 0.6172, 1.881, 0.6172, 1.881, 0.6172, 1.881, 0.6172, 1.881, 0.6172, 1.881, 0.6172, 1.881, 0.6172, 1.881, 0.6172, -1.953, 1.507, -1.953, 1.618, -2.013, 1.636, -2.013, 1.516, -1.777, 1.174, -1.953, 1.174, -2.013, 1.156, -1.822, 1.156, -0.8905, 1.618, -0.7144, 1.618, -0.655, 1.636, -0.846, 1.636, -0.7144, 1.285, -0.7144, 1.174, -0.655, 1.156, -0.655, 1.276, 1.881, 0.6172, 1.881, 0.6172, 1.881, 0.6172, 1.881, 0.6172, 5.43, 1.514, 5.43, 1.573, 4.499, 1.573, 4.499, 1.514, 5.481, -0.8129, 5.481, -0.7536, 4.551, -0.7536, 4.551, -0.8129, -3.715, 1.969, -3.715, 2.08, -4.646, 2.08, -4.646, 1.969, 5.481, -1.052, 5.481, -0.9337, 4.551, -0.9337, 4.551, -1.052, 5.43, 1.274, 5.43, 1.336, 4.499, 1.336, 4.499, 1.274, 4.551, -0.421, 4.733, -0.421, 4.733, -0.3102, 4.551, -0.3102, -1.601, 1.618, -1.419, 1.618, -1.419, 1.636, -1.631, 1.636, -1.067, 1.174, -1.419, 1.174, -1.419, 1.156, -1.037, 1.156, 1.881, 0.6172, 1.881, 0.6172, 1.881, 0.6172, 1.881, 0.6172, 1.881, 0.6172, 1.881, 0.6172, 1.881, 0.6172, 1.881, 0.6172, 1.881, 0.6172, 1.881, 0.6172, 1.881, 0.6172, 1.881, 0.6172, 1.881, 0.6172, 1.881, 0.6172, 1.881, 0.6172, 1.881, 0.6172, 1.596, 1.579, 1.596, 2.049, 1.384, 2.049, 1.384, 1.579, 4.117, 1.156, 4.117, 1.626, 3.735, 1.626, 3.735, 1.156, -4.363, 1.612, -3.882, 1.612, -3.882, 1.636, -4.264, 1.636, -4.604, 1.612, -4.363, 1.612, -4.264, 1.636, -4.455, 1.636, 4.308, 1.156, 4.308, 1.626, 4.117, 1.626, 4.117, 1.156, 1.881, 0.6172, 1.881, 0.6172, 1.881, 0.6172, 1.881, 0.6172, 1.881, 0.6172, 1.881, 0.6172, 1.881, 0.6172, 1.881, 0.6172, -0.8905, 1.174, -1.067, 1.174, -1.037, 1.156, -0.846, 1.156, 5.481, -1.112, 5.481, -1.052, 4.551, -1.052, 4.551, -1.112, 5.43, 1.336, 5.43, 1.454, 4.499, 1.454, 4.499, 1.336, 4.733, -0.421, 5.085, -0.421, 5.085, -0.3102, 4.733, -0.3102, -1.419, 1.618, -1.067, 1.618, -1.037, 1.636, -1.419, 1.636, 1.881, 0.6172, 1.881, 0.6172, 1.881, 0.6172, 1.881, 0.6172, 1.881, 0.6172, 1.881, 0.6172, 1.881, 0.6172, 1.881, 0.6172, 1.384, 1.579, 1.384, 2.049, 1.002, 2.049, 1.002, 1.579, 1.787, 1.579, 1.787, 2.049, 1.596, 2.049, 1.596, 1.579, 1.881, 0.6172, 1.881, 0.6172, 1.881, 0.6172, 1.881, 0.6172, 1.881, 0.6172, 1.881, 0.6172, 1.881, 0.6172, 1.881, 0.6172, -1.777, 1.618, -1.601, 1.618, -1.631, 1.636, -1.822, 1.636, 3.062, 1.96, 3.062, 1.477, 3.076, 1.477, 3.076, 1.96, 5.43, 1.215, 5.43, 1.274, 4.499, 1.274, 4.499, 1.215, 5.481, -0.9337, 5.481, -0.8723, 4.551, -0.8723, 4.551, -0.9337, -1.419, 1.174, -1.601, 1.174, -1.631, 1.156, -1.419, 1.156, 1.881, 0.6172, 1.881, 0.6172, 1.881, 0.6172, 1.881, 0.6172, 1.881, 0.6172, 1.881, 0.6172, 1.881, 0.6172, 1.881, 0.6172, 3.735, 1.156, 3.735, 1.626, 3.523, 1.626, 3.523, 1.156, -3.882, 1.612, -3.57, 1.612, -3.67, 1.636, -3.882, 1.636, 4.022, -0.5893, 3.846, -0.5893, 3.846, -1.171, 4.022, -1.171, 1.881, 0.6172, 1.881, 0.6172, 1.881, 0.6172, 1.881, 0.6172, 1.881, 0.6172, 1.881, 0.6172, 1.881, 0.6172, 1.881, 0.6172, 1.881, 0.6172, 1.881, 0.6172, 1.881, 0.6172, 1.881, 0.6172, 4.727, 0.4658, 4.903, 0.4658, 4.903, 0.5766, 4.727, 0.5766, 4.727, 0.02237, 4.903, 0.02237, 4.903, 0.1332, 4.727, 0.1332, 4.374, -0.5893, 4.198, -0.5893, 4.198, -1.171, 4.374, -1.171, 0.5593, 1.637, 0.5593, 1.587, 0.5727, 1.587, 0.5727, 1.637, -0.3673, -0.5893, -0.6964, -0.5893, -0.6964, -1.171, -0.3673, -1.171, -3.0, -0.5893, -3.329, -0.5893, -3.329, -1.171, -3.0, -1.171, -4.618, -0.9986, -4.646, -0.5893, -4.646, -1.171, -4.317, -1.171, -1.985, -0.9986, -2.013, -0.5893, -2.013, -1.171, -1.684, -1.171, -1.985, 0.7895, -2.013, 0.5739, -2.013, -0.007709, -1.985, -0.1046, -3.0, 0.5739, -3.329, 0.5739, -3.329, -0.007699, -3.0, -0.007699, 5.043, 0.03477, 4.903, 0.03477, 4.903, -0.3102, 5.043, -0.3102, 4.374, 0.5741, 4.198, 0.5741, 4.198, -0.007603, 4.374, -0.007603, -1.985, -0.1046, -2.013, -0.007709, -2.013, -0.5893, -1.985, -0.9986, -3.0, -0.007699, -3.329, -0.007699, -3.329, -0.5893, -3.0, -0.5893, -0.9887, 1.636, -0.9887, 2.105, -2.013, 2.105, -2.013, 1.636, 4.374, -0.007603, 4.198, -0.007603, 4.198, -0.5893, 4.374, -0.5893, 4.374, 1.156, 4.198, 1.156, 4.198, 0.5741, 4.374, 0.5741, 3.67, 1.156, 3.494, 1.156, 3.494, 0.5741, 3.67, 0.5741, -3.0, 1.156, -3.329, 1.156, -3.329, 0.5739, -3.0, 0.5739, -1.684, 1.156, -2.013, 1.156, -2.013, 0.5739, -1.985, 0.7895, -4.618, 0.7895, -4.646, 0.5739, -4.646, -0.007697, -4.618, -0.1045, -0.3673, 0.5739, -0.6964, 0.5739, -0.6964, -0.007709, -0.3673, -0.007709, 4.022, 0.5741, 3.846, 0.5741, 3.846, -0.007603, 4.022, -0.007603, 5.236, 1.971, 5.096, 1.971, 5.096, 1.626, 5.236, 1.626, 3.318, 1.156, 3.141, 1.156, 3.141, 0.5741, 3.318, 0.5741, 4.022, 1.156, 3.846, 1.156, 3.846, 0.5741, 4.022, 0.5741, -0.3673, 1.156, -0.6964, 1.156, -0.6964, 0.5739, -0.3673, 0.5739, -4.317, 1.156, -4.646, 1.156, -4.646, 0.5739, -4.618, 0.7895, -4.618, -0.1045, -4.646, -0.007697, -4.646, -0.5893, -4.618, -0.9986, -0.3673, -0.007709, -0.6964, -0.007709, -0.6964, -0.5893, -0.3673, -0.5893, 4.022, -0.007603, 3.846, -0.007603, 3.846, -0.5893, 4.022, -0.5893, 5.323, 0.03477, 5.183, 0.03477, 5.183, -0.3102, 5.323, -0.3102, 3.67, 0.5741, 3.494, 0.5741, 3.53, 0.4713, 3.67, 0.4713, 3.494, 0.5741, 3.494, -0.007601, 3.53, 0.002592, 3.53, 0.4713, 3.67, -0.007601, 3.846, -0.007601, 3.81, 0.002592, 3.67, 0.002592, 3.846, -0.007601, 3.846, 0.5741, 3.81, 0.4713, 3.81, 0.002592, 3.67, -0.007601, 3.494, -0.007601, 3.53, -0.0178, 3.67, -0.0178, 3.494, -0.007601, 3.494, -0.5893, 3.53, -0.4865, 3.53, -0.0178, 3.67, -0.5893, 3.846, -0.5893, 3.81, -0.4865, 3.67, -0.4865, 3.846, -0.5893, 3.846, -0.007601, 3.81, -0.0178, 3.81, -0.4865, 3.318, 0.5741, 3.141, 0.5741, 3.177, 0.4713, 3.318, 0.4713, 3.141, 0.5741, 3.141, -0.007601, 3.177, 0.002592, 3.177, 0.4713, 3.318, -0.007601, 3.494, -0.007601, 3.458, 0.002592, 3.318, 0.002592, 3.494, -0.007601, 3.494, 0.5741, 3.458, 0.4713, 3.458, 0.002592, 3.318, -0.007601, 3.141, -0.007601, 3.177, -0.0178, 3.318, -0.0178, 3.141, -0.007601, 3.141, -0.5893, 3.177, -0.4865, 3.177, -0.0178, 3.318, -0.5893, 3.494, -0.5893, 3.458, -0.4865, 3.318, -0.4865, 3.494, -0.5893, 3.494, -0.007601, 3.458, -0.0178, 3.458, -0.4865, 4.971, 1.045, 4.831, 1.045, 4.831, 0.5766, 4.971, 0.5766, -0.8486, 2.105, -0.9887, 2.105, -0.9887, 1.636, -0.8486, 1.636, -3.575, 2.105, -3.715, 2.105, -3.715, 1.636, -3.575, 1.636, 4.691, 1.045, 4.551, 1.045, 4.551, 0.5766, 4.691, 0.5766, 0.3692, 1.587, 0.3692, 2.055, -0.655, 2.055, -0.655, 1.587, 5.323, 0.3797, 5.183, 0.3797, 5.183, 0.03477, 5.323, 0.03477, 2.016, 2.023, 2.016, 1.554, 3.04, 1.554, 3.04, 2.023, 4.166, 1.626, 4.166, 2.094, 3.141, 2.094, 3.141, 1.626, 2.016, 1.086, 2.016, 0.6172, 3.04, 0.6172, 3.04, 1.086, -2.264, 1.624, -2.264, 2.093, -3.288, 2.093, -3.288, 1.624, 5.043, 0.3797, 4.903, 0.3797, 4.903, 0.03477, 5.043, 0.03477, -3.288, 1.624, -3.288, 1.156, -2.264, 1.156, -2.264, 1.624, 5.506, -0.4087, 5.365, -0.4087, 5.365, -0.7536, 5.506, -0.7536, 2.016, 1.554, 2.016, 1.086, 3.04, 1.086, 3.04, 1.554, 5.251, 0.9216, 5.111, 0.9216, 5.111, 0.5766, 5.251, 0.5766, 5.225, -0.4087, 5.085, -0.4087, 5.085, -0.7536, 5.225, -0.7536, 0.2909, -0.007709, -0.03817, -0.007709, -0.03817, -0.5893, 0.2909, -0.5893, 5.47, -0.3102, 5.47, 0.584, 5.464, 0.584, 5.464, -0.3102, -3.658, 1.156, -3.988, 1.156, -3.988, 0.7895, -3.357, 0.7895, 0.2909, 1.156, -0.03817, 1.156, -0.03817, 0.5739, 0.2909, 0.5739, 0.2909, 0.5739, -0.03817, 0.5739, -0.03817, -0.007709, 0.2909, -0.007709, -1.026, 1.156, -1.355, 1.156, -1.355, 0.7895, -0.7243, 0.7895, -2.342, 1.156, -2.671, 1.156, -2.671, 0.5739, -2.342, 0.5739, -2.342, -0.007699, -2.671, -0.007699, -2.671, -0.5893, -2.342, -0.5893, 5.477, 1.478, 5.477, 0.584, 5.482, 0.584, 5.482, 1.478, -2.342, 0.5739, -2.671, 0.5739, -2.671, -0.007699, -2.342, -0.007699, -0.7243, -0.9986, -1.355, -0.9986, -1.355, -1.171, -1.026, -1.171, -3.357, -0.9986, -3.988, -0.9986, -3.988, -1.171, -3.658, -1.171, -2.342, -0.5893, -2.671, -0.5893, -2.671, -1.171, -2.342, -1.171, 0.2909, -0.5893, -0.03817, -0.5893, -0.03817, -1.171, 0.2909, -1.171, 4.727, -0.1993, 4.903, -0.1993, 4.903, -0.08848, 4.727, -0.08848, 4.727, 0.2441, 4.903, 0.2441, 4.903, 0.3549, 4.727, 0.3549, 1.881, 0.6172, 1.881, 0.6172, 1.881, 0.6172, 1.881, 0.6172, 4.733, -0.6428, 5.085, -0.6428, 5.085, -0.5319, 4.733, -0.5319, 3.846, 0.2732, 3.846, 0.05763, 3.895, 0.05763, 3.895, 0.2732, 3.796, 0.2732, 3.796, 0.05763, 3.846, 0.05763, 3.846, 0.2732, 4.551, -0.6428, 4.733, -0.6428, 4.733, -0.5319, 4.551, -0.5319, -3.715, 1.747, -3.715, 1.858, -4.646, 1.858, -4.646, 1.747, 1.881, 0.6172, 1.881, 0.6172, 1.881, 0.6172, 1.881, 0.6172, -0.7144, 1.507, -0.7144, 1.396, -0.655, 1.396, -0.655, 1.516, -1.953, 1.285, -1.953, 1.396, -2.013, 1.396, -2.013, 1.276, 1.881, 0.6172, 1.881, 0.6172, 1.881, 0.6172, 1.881, 0.6172, 1.881, 0.6172, 1.881, 0.6172, 1.881, 0.6172, 1.881, 0.6172, 1.881, 0.6172, 1.881, 0.6172, 1.881, 0.6172, 1.881, 0.6172, 1.881, 0.6172, 1.881, 0.6172, 1.881, 0.6172, 1.881, 0.6172, 0.1109, 0.5455, 0.9006, 0.5455, 0.9006, 0.6657, 0.1109, 0.6657, 5.096, 1.737, 5.096, 1.848, 4.166, 1.848, 4.166, 1.737, 0.9628, 1.218, 1.673, 1.218, 1.673, 1.338, 0.9628, 1.338, -3.33, 1.18, -3.288, 1.276, -3.288, 1.396, -3.33, 1.396, -3.479, 1.156, -3.288, 1.156, -3.288, 1.276, -3.33, 1.18, 5.096, 1.626, 5.096, 1.737, 4.166, 1.737, 4.166, 1.626, 0.1109, 0.4253, 0.9006, 0.4253, 0.9006, 0.5455, 0.1109, 0.5455, 1.881, 0.6172, 1.881, 0.6172, 1.881, 0.6172, 1.881, 0.6172, 1.881, 0.6172, 1.881, 0.6172, 1.881, 0.6172, 1.881, 0.6172, -1.953, 1.174, -1.953, 1.285, -2.013, 1.276, -2.013, 1.156, 4.551, -0.7536, 4.733, -0.7536, 4.733, -0.6428, 4.551, -0.6428, -4.264, 1.156, -3.882, 1.156, -3.882, 1.18, -4.363, 1.18, -4.455, 1.156, -4.264, 1.156, -4.363, 1.18, -4.604, 1.18, 4.733, -0.7536, 5.085, -0.7536, 5.085, -0.6428, 4.733, -0.6428, -3.882, 1.156, -3.67, 1.156, -3.57, 1.18, -3.882, 1.18, 1.881, 0.6172, 1.881, 0.6172, 1.881, 0.6172, 1.881, 0.6172, 4.727, 0.1332, 4.903, 0.1332, 4.903, 0.2441, 4.727, 0.2441, 4.727, -0.3102, 4.903, -0.3102, 4.903, -0.1993, 4.727, -0.1993, -2.013, -0.5893, -2.342, -0.5893, -2.342, -1.171, -2.013, -1.171, -3.329, -0.5893, -3.357, -0.9986, -3.658, -1.171, -3.329, -1.171, -2.013, 0.5739, -2.342, 0.5739, -2.342, -0.007699, -2.013, -0.007699, -2.013, -0.007699, -2.342, -0.007699, -2.342, -0.5893, -2.013, -0.5893, -2.013, 1.156, -2.342, 1.156, -2.342, 0.5739, -2.013, 0.5739, -3.329, 0.5739, -3.357, 0.7895, -3.357, -0.1045, -3.329, -0.007697, -3.329, 1.156, -3.658, 1.156, -3.357, 0.7895, -3.329, 0.5739, -3.329, -0.007697, -3.357, -0.1045, -3.357, -0.9986, -3.329, -0.5893, -0.03817, -0.007709, -0.3673, -0.007709, -0.3673, -0.5893, -0.03817, -0.5893, -0.03817, 1.156, -0.3673, 1.156, -0.3673, 0.5739, -0.03817, 0.5739, -0.03817, 0.5739, -0.3673, 0.5739, -0.3673, -0.007709, -0.03817, -0.007709, -1.355, 1.156, -1.684, 1.156, -1.985, 0.7895, -1.355, 0.7895, -1.355, -0.9986, -1.985, -0.9986, -1.684, -1.171, -1.355, -1.171, -0.03817, -0.5893, -0.3673, -0.5893, -0.3673, -1.171, -0.03817, -1.171, -3.715, 1.858, -3.715, 1.969, -4.646, 1.969, -4.646, 1.858, 1.881, 0.6172, 1.881, 0.6172, 1.881, 0.6172, 1.881, 0.6172, -0.7144, 1.396, -0.7144, 1.285, -0.655, 1.276, -0.655, 1.396, 1.881, 0.6172, 1.881, 0.6172, 1.881, 0.6172, 1.881, 0.6172, 1.881, 0.6172, 1.881, 0.6172, 1.881, 0.6172, 1.881, 0.6172, 0.9628, 1.338, 1.673, 1.338, 1.673, 1.459, 0.9628, 1.459, 0.9628, 1.098, 1.673, 1.098, 1.673, 1.218, 0.9628, 1.218, 1.881, 0.6172, 1.881, 0.6172, 1.881, 0.6172, 1.881, 0.6172, 1.881, 0.6172, 1.881, 0.6172, 1.881, 0.6172, 1.881, 0.6172, -0.7144, 1.618, -0.7144, 1.507, -0.655, 1.516, -0.655, 1.636, 1.881, 0.6172, 1.881, 0.6172, 1.881, 0.6172, 1.881, 0.6172, -3.715, 1.636, -3.715, 1.747, -4.646, 1.747, -4.646, 1.636, 0.6201, -0.5893, 0.2909, -0.5893, 0.2909, -1.171, 0.6201, -1.171, -0.6964, -0.5893, -0.7243, -0.9986, -1.026, -1.171, -0.6964, -1.171, -0.6964, 0.5739, -0.7243, 0.7895, -0.7243, -0.1046, -0.6964, -0.007709, -0.6964, -0.007709, -0.7243, -0.1046, -0.7243, -0.9986, -0.6964, -0.5893, -0.6964, 1.156, -1.026, 1.156, -0.7243, 0.7895, -0.6964, 0.5739, 0.6201, 0.5739, 0.2909, 0.5739, 0.2909, -0.007709, 0.6201, -0.007709, 0.6201, 1.156, 0.2909, 1.156, 0.2909, 0.5739, 0.6201, 0.5739, 0.6201, -0.007709, 0.2909, -0.007709, 0.2909, -0.5893, 0.6201, -0.5893, -3.988, 1.156, -4.317, 1.156, -4.618, 0.7895, -3.988, 0.7895, -2.671, 1.156, -3.0, 1.156, -3.0, 0.5739, -2.671, 0.5739, -2.671, -0.007699, -3.0, -0.007699, -3.0, -0.5893, -2.671, -0.5893, -2.671, 0.5739, -3.0, 0.5739, -3.0, -0.007699, -2.671, -0.007699, -3.988, -0.9986, -4.618, -0.9986, -4.317, -1.171, -3.988, -1.171, -2.671, -0.5893, -3.0, -0.5893, -3.0, -1.171, -2.671, -1.171, 4.727, -0.08848, 4.903, -0.08848, 4.903, 0.02237, 4.727, 0.02237, 4.727, 0.3549, 4.903, 0.3549, 4.903, 0.4658, 4.727, 0.4658, 1.881, 0.6172, 1.881, 0.6172, 1.881, 0.6172, 1.881, 0.6172, 4.733, -0.5319, 5.085, -0.5319, 5.085, -0.421, 4.733, -0.421, 4.551, -0.5319, 4.733, -0.5319, 4.733, -0.421, 4.551, -0.421, -1.953, 1.396, -1.953, 1.507, -2.013, 1.516, -2.013, 1.396, 1.881, 0.6172, 1.881, 0.6172, 1.881, 0.6172, 1.881, 0.6172, 1.881, 0.6172, 1.881, 0.6172, 1.881, 0.6172, 1.881, 0.6172, 0.1109, 0.6657, 0.9006, 0.6657, 0.9006, 0.7859, 0.1109, 0.7859, 5.096, 1.848, 5.096, 1.958, 4.166, 1.958, 4.166, 1.848, -3.33, 1.396, -3.288, 1.396, -3.288, 1.516, -3.33, 1.612, 4.551, 0.3549, 4.727, 0.3549, 4.727, 0.4658, 4.551, 0.4658, 4.551, 0.1332, 4.727, 0.1332, 4.727, 0.2441, 4.551, 0.2441, -3.67, 1.156, -3.479, 1.156, -3.33, 1.18, -3.57, 1.18, 3.846, 0.05763, 3.846, -0.1579, 3.895, -0.1579, 3.895, 0.05763, 4.551, 0.2441, 4.727, 0.2441, 4.727, 0.3549, 4.551, 0.3549, 5.646, -0.4087, 5.506, -0.4087, 5.506, -0.7536, 5.646, -0.7536, 5.183, 0.3797, 5.043, 0.3797, 5.043, 0.03477, 5.183, 0.03477, -0.7084, 2.105, -0.8486, 2.105, -0.8486, 1.636, -0.7084, 1.636, 5.111, 1.045, 4.971, 1.045, 4.971, 0.5766, 5.111, 0.5766, 3.494, -0.5893, 3.67, -0.5893, 3.67, -0.4865, 3.53, -0.4865, 3.846, -0.007601, 3.67, -0.007601, 3.67, -0.0178, 3.81, -0.0178, 3.494, -0.007601, 3.67, -0.007601, 3.67, 0.002592, 3.53, 0.002592, 3.846, 0.5741, 3.67, 0.5741, 3.67, 0.4713, 3.81, 0.4713, 5.464, 0.03477, 5.323, 0.03477, 5.323, -0.3102, 5.464, -0.3102, 5.377, 1.971, 5.236, 1.971, 5.236, 1.626, 5.377, 1.626, 3.846, 1.156, 3.67, 1.156, 3.67, 0.5741, 3.846, 0.5741, 4.551, 1.156, 4.374, 1.156, 4.374, 0.5741, 4.551, 0.5741, 4.551, -0.007603, 4.374, -0.007603, 4.374, -0.5893, 4.551, -0.5893, 4.551, 0.5741, 4.374, 0.5741, 4.374, -0.007603, 4.551, -0.007603, 3.117, 1.479, 3.117, 1.962, 3.103, 1.962, 3.103, 1.479, 4.551, -0.5893, 4.374, -0.5893, 4.374, -1.171, 4.551, -1.171, 4.551, 0.4658, 4.727, 0.4658, 4.727, 0.5766, 4.551, 0.5766, 5.43, 1.156, 5.43, 1.215, 4.499, 1.215, 4.499, 1.156, -1.953, 1.618, -1.777, 1.618, -1.822, 1.636, -2.013, 1.636, 1.881, 0.6172, 1.881, 0.6172, 1.881, 0.6172, 1.881, 0.6172, 1.881, 0.6172, 1.881, 0.6172, 1.881, 0.6172, 1.881, 0.6172, 1.978, 1.579, 1.978, 2.049, 1.787, 2.049, 1.787, 1.579, 5.481, -0.8723, 5.481, -0.8129, 4.551, -0.8129, 4.551, -0.8723, -1.601, 1.174, -1.777, 1.174, -1.822, 1.156, -1.631, 1.156, 1.881, 0.6172, 1.881, 0.6172, 1.881, 0.6172, 1.881, 0.6172, 1.881, 0.6172, 1.881, 0.6172, 1.881, 0.6172, 1.881, 0.6172, 3.523, 1.156, 3.523, 1.626, 3.332, 1.626, 3.332, 1.156, -3.57, 1.612, -3.33, 1.612, -3.479, 1.636, -3.67, 1.636, -4.646, 1.396, -4.604, 1.396, -4.604, 1.612, -4.646, 1.516, 4.551, -0.08848, 4.727, -0.08848, 4.727, 0.02237, 4.551, 0.02237, 4.551, -0.3102, 4.727, -0.3102, 4.727, -0.1993, 4.551, -0.1993, -4.646, 1.156, -4.455, 1.156, -4.604, 1.18, -4.646, 1.276, -4.646, 1.276, -4.604, 1.18, -4.604, 1.396, -4.646, 1.396, 4.551, -0.1993, 4.727, -0.1993, 4.727, -0.08848, 4.551, -0.08848, 5.365, -0.4087, 5.225, -0.4087, 5.225, -0.7536, 5.365, -0.7536, 5.392, 0.9216, 5.251, 0.9216, 5.251, 0.5766, 5.392, 0.5766, 5.464, 0.3797, 5.323, 0.3797, 5.323, 0.03477, 5.464, 0.03477, 4.831, 1.045, 4.691, 1.045, 4.691, 0.5766, 4.831, 0.5766, -3.435, 2.105, -3.575, 2.105, -3.575, 1.636, -3.435, 1.636, 3.141, -0.5893, 3.318, -0.5893, 3.318, -0.4865, 3.177, -0.4865, 3.494, -0.007601, 3.318, -0.007601, 3.318, -0.0178, 3.458, -0.0178, 3.141, -0.007601, 3.318, -0.007601, 3.318, 0.002592, 3.177, 0.002592, 3.494, 0.5741, 3.318, 0.5741, 3.318, 0.4713, 3.458, 0.4713, 4.198, -0.007603, 4.022, -0.007603, 4.022, -0.5893, 4.198, -0.5893, 4.198, 1.156, 4.022, 1.156, 4.022, 0.5741, 4.198, 0.5741, 3.494, 1.156, 3.318, 1.156, 3.318, 0.5741, 3.494, 0.5741, 4.198, 0.5741, 4.022, 0.5741, 4.022, -0.007603, 4.198, -0.007603, 5.183, 0.03477, 5.043, 0.03477, 5.043, -0.3102, 5.183, -0.3102, 4.551, 0.02237, 4.727, 0.02237, 4.727, 0.1332, 4.551, 0.1332, 1.881, 0.6172, 1.881, 0.6172, 1.881, 0.6172, 1.881, 0.6172, 1.881, 0.6172, 1.881, 0.6172, 1.881, 0.6172, 1.881, 0.6172, 4.198, -0.5893, 4.022, -0.5893, 4.022, -1.171, 4.198, -1.171, -2.082, 1.635, -2.082, 1.585, -2.068, 1.585, -2.068, 1.635, 5.481, -1.171, 5.481, -1.112, 4.551, -1.112, 4.551, -1.171, -0.7144, 1.174, -0.8905, 1.174, -0.846, 1.156, -0.655, 1.156, 1.881, 0.6172, 1.881, 0.6172, 1.881, 0.6172, 1.881, 0.6172, 1.881, 0.6172, 1.881, 0.6172, 1.881, 0.6172, 1.881, 0.6172, 4.499, 1.156, 4.499, 1.626, 4.308, 1.626, 4.308, 1.156, -4.646, 1.516, -4.604, 1.612, -4.455, 1.636, -4.646, 1.636, 5.43, 1.454, 5.43, 1.514, 4.499, 1.514, 4.499, 1.454, -1.067, 1.618, -0.8905, 1.618, -0.846, 1.636, -1.037, 1.636, 1.881, 0.6172, 1.881, 0.6172, 1.881, 0.6172, 1.881, 0.6172, 1.881, 0.6172, 1.881, 0.6172, 1.881, 0.6172, 1.881, 0.6172, 1.002, 1.579, 1.002, 2.049, 0.8111, 2.049, 0.8111, 1.579, 3.796, 0.4591, 3.796, 0.3542, 3.846, 0.3542, 3.846, 0.4591, 3.796, 0.7024, 3.796, 0.6213, 3.846, 0.6213, 3.846, 0.7024, 3.796, 0.6213, 3.796, 0.4591, 3.846, 0.4591, 3.846, 0.6213, -1.358, 0.7286, -1.358, 0.6237, -1.308, 0.6237, -1.308, 0.7286, -1.358, 0.8097, -1.358, 0.7286, -1.308, 0.7286, -1.308, 0.8097, -1.358, 0.4616, -1.358, 0.3805, -1.308, 0.3805, -1.308, 0.4616, 3.796, 0.05763, 3.796, -0.1579, 3.846, -0.1579, 3.846, 0.05763, -1.358, 0.6237, -1.358, 0.4616, -1.308, 0.4616, -1.308, 0.6237, 0.8271, 0.795, 0.3227, 0.795, 0.3227, 0.596, 0.8271, 0.596, 3.796, 0.3542, 3.796, 0.2732, 3.846, 0.2732, 3.846, 0.3542, 1.354, 0.397, 1.153, 0.397, 1.135, 0.3805, 1.376, 0.3805, 0.8271, 0.397, 0.3227, 0.397, 0.3423, 0.3805, 0.8237, 0.3805, 1.153, 0.397, 0.8271, 0.397, 0.8237, 0.3805, 1.135, 0.3805, 1.135, 0.8115, 0.8237, 0.8115, 0.8271, 0.795, 1.153, 0.795, 0.8237, 0.8115, 0.3423, 0.8115, 0.3227, 0.795, 0.8271, 0.795, 1.376, 0.8115, 1.135, 0.8115, 1.153, 0.795, 1.354, 0.795, 3.846, 0.4887, 3.846, 0.2732, 3.895, 0.2896, 3.895, 0.4887, 3.846, 0.7042, 3.846, 0.4887, 3.895, 0.4887, 3.895, 0.6877, 0.3227, 0.397, 0.1217, 0.397, 0.1015, 0.3805, 0.3423, 0.3805, 0.3423, 0.8115, 0.1015, 0.8115, 0.1217, 0.795, 0.3227, 0.795, -1.259, 0.596, -1.259, 0.7951, -1.308, 0.8115, -1.308, 0.596, -1.259, 0.397, -1.259, 0.596, -1.308, 0.596, -1.308, 0.3805, 0.4888, 0.9539, 0.4888, 0.4894, 0.9399, 0.4894, 0.9399, 0.9539, 5.488, 0.584, 5.488, 1.478, 5.482, 1.478, 5.482, 0.584, -2.109, 1.797, -2.109, 2.009, -2.114, 2.009, -2.114, 1.797, 1.983, 1.791, 1.983, 1.579, 1.989, 1.579, 1.989, 1.791, -2.109, 1.585, -2.109, 1.797, -2.114, 1.797, -2.114, 1.585, 5.488, -0.3102, 5.488, 0.584, 5.482, 0.584, 5.482, -0.3102, 5.477, 0.584, 5.477, -0.3102, 5.482, -0.3102, 5.482, 0.584, 1.983, 2.003, 1.983, 1.791, 1.989, 1.791, 1.989, 2.003, 5.488, 1.263, 5.488, 1.478, 5.482, 1.478, 5.482, 1.263, 2.511, -1.135, 1.898, -1.135, 1.881, -1.171, 2.511, -1.171, 1.898, 0.5816, 2.511, 0.5816, 2.511, 0.6172, 1.881, 0.6172, 1.898, -1.135, 1.898, -0.2769, 1.881, -0.2769, 1.881, -1.171, 1.898, -0.2769, 1.898, 0.5816, 1.881, 0.6172, 1.881, -0.2769, 3.124, -1.135, 2.511, -1.135, 2.511, -1.171, 3.141, -1.171, 2.511, 0.5816, 3.124, 0.5816, 3.141, 0.6172, 2.511, 0.6172, 3.124, 0.5816, 3.124, -0.2769, 3.141, -0.2769, 3.141, 0.6172, 3.124, -0.2769, 3.124, -1.135, 3.141, -1.171, 3.141, -0.2769, 3.318, -0.5893, 3.141, -0.5893, 3.155, -0.6389, 3.304, -0.6389, 3.141, -0.5893, 3.141, -1.171, 3.155, -1.121, 3.155, -0.6389, 3.141, -1.171, 3.318, -1.171, 3.304, -1.121, 3.155, -1.121, 3.318, -1.171, 3.318, -0.5893, 3.304, -0.6389, 3.304, -1.121, 3.67, -0.5893, 3.494, -0.5893, 3.507, -0.6389, 3.657, -0.6389, 3.494, -0.5893, 3.494, -1.171, 3.507, -1.121, 3.507, -0.6389, 3.494, -1.171, 3.67, -1.171, 3.657, -1.121, 3.507, -1.121, 3.67, -1.171, 3.67, -0.5893, 3.657, -0.6389, 3.657, -1.121, 3.846, -0.5893, 3.67, -0.5893, 3.683, -0.6389, 3.833, -0.6389, 3.67, -0.5893, 3.67, -1.171, 3.683, -1.121, 3.683, -0.6389, 3.67, -1.171, 3.846, -1.171, 3.833, -1.121, 3.683, -1.121, 3.846, -1.171, 3.846, -0.5893, 3.833, -0.6389, 3.833, -1.121, 3.494, -0.5893, 3.318, -0.5893, 3.331, -0.6389, 3.481, -0.6389, 3.318, -0.5893, 3.318, -1.171, 3.331, -1.121, 3.331, -0.6389, 3.318, -1.171, 3.494, -1.171, 3.481, -1.121, 3.331, -1.121, 3.494, -1.171, 3.494, -0.5893, 3.481, -0.6389, 3.481, -1.121, -2.125, 1.607, -2.252, 1.607, -2.252, 1.187, -2.125, 1.187, 5.515, 2.077, 5.388, 2.077, 5.388, 1.657, 5.515, 1.657, 0.5076, 2.038, 0.3805, 2.038, 0.3805, 1.618, 0.5076, 1.618, -2.125, 2.09, -2.252, 2.09, -2.252, 1.669, -2.125, 1.669, 2.016, 1.579, 2.016, 2.061, 2.002, 2.061, 2.002, 1.579, 3.09, 1.962, 3.09, 1.479, 3.103, 1.479, 3.103, 1.962, 2.002, 1.579, 2.002, 2.061, 1.989, 2.061, 1.989, 1.579, -2.109, 1.635, -2.109, 1.585, -2.095, 1.585, -2.095, 1.635, 3.049, 1.96, 3.049, 1.477, 3.062, 1.477, 3.062, 1.96, 0.5458, 1.637, 0.5458, 1.587, 0.5593, 1.587, 0.5593, 1.637, 3.076, 1.96, 3.076, 1.477, 3.089, 1.477, 3.089, 1.96, -2.095, 1.635, -2.095, 1.585, -2.082, 1.585, -2.082, 1.635, 0.5323, 1.637, 0.5323, 1.587, 0.5458, 1.587, 0.5458, 1.637, 0.5189, 1.637, 0.5189, 1.587, 0.5323, 1.587, 0.5323, 1.637, 0.5727, 1.637, 0.5727, 1.587, 0.5862, 1.587, 0.5862, 1.637, 3.139, 1.479, 3.139, 1.962, 3.126, 1.962, 3.126, 1.479, -2.114, 1.638, -2.264, 1.638, -2.252, 1.607, -2.125, 1.607, -2.264, 1.638, -2.264, 1.156, -2.252, 1.187, -2.252, 1.607, -2.264, 1.156, -2.114, 1.156, -2.125, 1.187, -2.252, 1.187, -2.114, 1.156, -2.114, 1.638, -2.125, 1.607, -2.125, 1.187, 5.526, 2.108, 5.377, 2.108, 5.388, 2.077, 5.515, 2.077, 5.377, 2.108, 5.377, 1.626, 5.388, 1.657, 5.388, 2.077, 5.377, 1.626, 5.526, 1.626, 5.515, 1.657, 5.388, 1.657, 5.526, 1.626, 5.526, 2.108, 5.515, 2.077, 5.515, 1.657, 0.5189, 2.069, 0.3692, 2.069, 0.3805, 2.038, 0.5076, 2.038, 0.3692, 2.069, 0.3692, 1.587, 0.3805, 1.618, 0.3805, 2.038, 0.3692, 1.587, 0.5189, 1.587, 0.5076, 1.618, 0.3805, 1.618, 0.5189, 1.587, 0.5189, 2.069, 0.5076, 2.038, 0.5076, 1.618, -2.114, 2.121, -2.264, 2.121, -2.252, 2.09, -2.125, 2.09, -2.264, 2.121, -2.264, 1.638, -2.252, 1.669, -2.252, 2.09, -2.264, 1.638, -2.114, 1.638, -2.125, 1.669, -2.252, 1.669, -2.114, 1.638, -2.114, 2.121, -2.125, 2.09, -2.125, 1.669, 0.4925, 0.9126, 0.4925, 0.5007, 0.9677, 0.5007, 0.9709, 0.9133, 3.046, 1.69, 3.046, 1.902, 3.04, 1.902, 3.04, 1.69, 3.119, 1.692, 3.119, 1.479, 3.126, 1.479, 3.126, 1.692, 5.47, 0.584, 5.47, 1.478, 5.464, 1.478, 5.464, 0.584, 3.119, 1.904, 3.119, 1.692, 3.126, 1.692, 3.126, 1.904, 3.046, 1.477, 3.046, 1.69, 3.04, 1.69, 3.04, 1.477, 5.47, 1.478, 5.47, 0.584, 5.477, 0.584, 5.477, 1.478, 5.47, 0.584, 5.47, -0.3102, 5.477, -0.3102, 5.477, 0.584, 1.25, 0.6172, 0.6201, 0.6172, 0.6301, 0.5843, 1.25, 0.5829, 0.6201, 0.6172, 0.6201, -0.2769, 0.6342, -0.2769, 0.6301, 0.5843, 0.6201, -0.2769, 0.6201, -1.171, 0.6301, -1.138, 0.6342, -0.2769, 0.6201, -1.171, 1.25, -1.171, 1.25, -1.137, 0.6301, -1.138, 1.25, -1.171, 1.881, -1.171, 1.871, -1.138, 1.25, -1.137, 1.881, -1.171, 1.881, -0.2769, 1.867, -0.2769, 1.871, -1.138, 1.881, -0.2769, 1.881, 0.6172, 1.871, 0.5843, 1.867, -0.2769, 1.881, 0.6172, 1.25, 0.6172, 1.25, 0.5829, 1.871, 0.5843, 1.153, 0.795, 1.153, 0.596, 1.354, 0.596, 1.354, 0.795, 0.8271, 0.397, 1.153, 0.397, 1.153, 0.596, 0.8271, 0.596, 0.3227, 0.397, 0.3227, 0.596, 0.1217, 0.596, 0.1217, 0.397, 1.354, 0.596, 1.153, 0.596, 1.153, 0.397, 1.354, 0.397, 0.8271, 0.596, 1.153, 0.596, 1.153, 0.795, 0.8271, 0.795, 0.1217, 0.596, 0.3227, 0.596, 0.3227, 0.795, 0.1217, 0.795, 0.8271, 0.596, 0.3227, 0.596, 0.3227, 0.397, 0.8271, 0.397, 0.4888, 0.02497, 0.4888, 0.4894, 0.03764, 0.4894, 0.03764, 0.02497, 0.9399, 0.4894, 0.4888, 0.4894, 0.4888, 0.02497, 0.9399, 0.02497, 0.03764, 0.4894, 0.4888, 0.4894, 0.4888, 0.9539, 0.03764, 0.9539, 0.4925, 0.08874, 0.4925, 0.5007, 0.01724, 0.5007, 0.01407, 0.0881, 0.01724, 0.5007, 0.4925, 0.5007, 0.4925, 0.9126, 0.01407, 0.9133, 0.9677, 0.5007, 0.4925, 0.5007, 0.4925, 0.08874, 0.9709, 0.0881])
me_cube.materials.append(mat_wood)
me_cube.materials.append(mat_leather)
me_cube.use_mirror_x = True
me_cube.use_mirror_vertex_groups = False
me_cube.update()
me_cube_001 = bpy.data.meshes.new('Cube.001')
me_cube_001.from_pydata([(-1.0, -1.0, -1.0), (-1.0, -1.0, 1.0), (-1.0, 1.0, -1.0), (-1.0, 1.0, 1.0), (1.0, -1.0, -1.0), (1.0, -1.0, 1.0), (1.0, 1.0, -1.0), (1.0, 1.0, 1.0), (-1.061, -1.0, -1.061), (-1.061, -1.0, 1.061), (1.061, -1.0, -1.061), (1.061, -1.0, 1.061), (-0.9886, -1.047, -0.8688), (-0.9886, -1.047, 0.8688), (0.9886, -1.047, -0.8688), (0.9886, -1.047, 0.8688), (-0.05841, -1.132, -0.276), (-0.05841, -1.132, 0.1291), (-0.05841, -1.035, -0.276), (-0.05841, -1.035, 0.1291), (0.08666, -1.132, -0.276), (0.08666, -1.132, 0.1291), (0.08666, -1.035, -0.276), (0.08666, -1.035, 0.1291), (0.9388, 0.9388, 1.0), (-0.9388, 0.9388, 1.0), (-0.9388, -0.9388, 1.0), (0.9388, -0.9388, 1.0), (0.9388, 0.9388, -0.687), (-0.9388, 0.9388, -0.687), (-0.9388, -0.9388, -0.687), (0.9388, -0.9388, -0.687)], [], [(0, 1, 3, 2), (2, 3, 7, 6), (6, 7, 5, 4), (2, 6, 4, 0), (24, 25, 29, 28), (0, 4, 10, 8), (1, 0, 8, 9), (4, 5, 11, 10), (5, 1, 9, 11), (9, 8, 12, 13), (14, 15, 13, 12), (8, 10, 14, 12), (11, 9, 13, 15), (10, 11, 15, 14), (16, 17, 19, 18), (18, 19, 23, 22), (22, 23, 21, 20), (20, 21, 17, 16), (18, 22, 20, 16), (23, 19, 17, 21), (7, 3, 25, 24), (3, 1, 26, 25), (1, 5, 27, 26), (5, 7, 24, 27), (28, 29, 30, 31), (26, 27, 31, 30), (27, 24, 28, 31), (25, 26, 30, 29)])
_uv = me_cube_001.uv_layers.new(name='UVMap')
_uv.uv.foreach_set('vector', [0.375, 0.0, 0.625, 0.0, 0.625, 0.25, 0.375, 0.25, 0.375, 0.25, 0.625, 0.25, 0.625, 0.5, 0.375, 0.5, 0.375, 0.5, 0.625, 0.5, 0.625, 0.75, 0.375, 0.75, 0.125, 0.5, 0.375, 0.5, 0.375, 0.75, 0.125, 0.75, 0.6327, 0.5077, 0.8673, 0.5077, 0.8673, 0.5077, 0.6327, 0.5077, 0.125, 0.75, 0.375, 0.75, 0.375, 0.75, 0.125, 0.75, 0.625, 0.0, 0.375, 0.0, 0.375, 0.0, 0.625, 0.0, 0.375, 0.75, 0.625, 0.75, 0.625, 0.75, 0.375, 0.75, 0.625, 0.75, 0.875, 0.75, 0.875, 0.75, 0.625, 0.75, 0.625, 0.0, 0.375, 0.0, 0.375, 0.0, 0.625, 0.0, 0.375, 0.75, 0.625, 0.75, 0.625, 1.0, 0.375, 1.0, 0.125, 0.75, 0.375, 0.75, 0.375, 0.75, 0.125, 0.75, 0.625, 0.75, 0.875, 0.75, 0.875, 0.75, 0.625, 0.75, 0.375, 0.75, 0.625, 0.75, 0.625, 0.75, 0.375, 0.75, 0.375, 0.0, 0.625, 0.0, 0.625, 0.25, 0.375, 0.25, 0.375, 0.25, 0.625, 0.25, 0.625, 0.5, 0.375, 0.5, 0.375, 0.5, 0.625, 0.5, 0.625, 0.75, 0.375, 0.75, 0.375, 0.75, 0.625, 0.75, 0.625, 1.0, 0.375, 1.0, 0.125, 0.5, 0.375, 0.5, 0.375, 0.75, 0.125, 0.75, 0.625, 0.5, 0.875, 0.5, 0.875, 0.75, 0.625, 0.75, 0.625, 0.5, 0.875, 0.5, 0.8673, 0.5077, 0.6327, 0.5077, 0.875, 0.5, 0.875, 0.75, 0.8673, 0.7423, 0.8673, 0.5077, 0.875, 0.75, 0.625, 0.75, 0.6327, 0.7423, 0.8673, 0.7423, 0.625, 0.75, 0.625, 0.5, 0.6327, 0.5077, 0.6327, 0.7423, 0.6327, 0.5077, 0.8673, 0.5077, 0.8673, 0.7423, 0.6327, 0.7423, 0.8673, 0.7423, 0.6327, 0.7423, 0.6327, 0.7423, 0.8673, 0.7423, 0.6327, 0.7423, 0.6327, 0.5077, 0.6327, 0.5077, 0.6327, 0.7423, 0.8673, 0.5077, 0.8673, 0.7423, 0.8673, 0.7423, 0.8673, 0.5077])
me_cube_001.materials.append(mat_wood)
me_cube_001.update()
me_cube_002 = bpy.data.meshes.new('Cube.002')
me_cube_002.from_pydata([(-1.0, -1.0, -1.0), (-1.0, -1.0, 1.0), (-1.0, 1.0, -1.0), (-1.0, 1.0, 1.0), (1.0, -1.0, -1.0), (1.0, -1.0, 1.0), (1.0, 1.0, -1.0), (1.0, 1.0, 1.0), (-1.061, -1.0, -1.061), (-1.061, -1.0, 1.061), (1.061, -1.0, -1.061), (1.061, -1.0, 1.061), (-0.9886, -1.047, -0.8688), (-0.9886, -1.047, 0.8688), (0.9886, -1.047, -0.8688), (0.9886, -1.047, 0.8688), (-0.05841, -1.132, -0.276), (-0.05841, -1.132, 0.1291), (-0.05841, -1.035, -0.276), (-0.05841, -1.035, 0.1291), (0.08666, -1.132, -0.276), (0.08666, -1.132, 0.1291), (0.08666, -1.035, -0.276), (0.08666, -1.035, 0.1291), (0.9388, 0.9388, 1.0), (-0.9388, 0.9388, 1.0), (-0.9388, -0.9388, 1.0), (0.9388, -0.9388, 1.0), (0.9388, 0.9388, -0.687), (-0.9388, 0.9388, -0.687), (-0.9388, -0.9388, -0.687), (0.9388, -0.9388, -0.687)], [], [(0, 1, 3, 2), (2, 3, 7, 6), (6, 7, 5, 4), (2, 6, 4, 0), (24, 25, 29, 28), (0, 4, 10, 8), (1, 0, 8, 9), (4, 5, 11, 10), (5, 1, 9, 11), (9, 8, 12, 13), (14, 15, 13, 12), (8, 10, 14, 12), (11, 9, 13, 15), (10, 11, 15, 14), (16, 17, 19, 18), (18, 19, 23, 22), (22, 23, 21, 20), (20, 21, 17, 16), (18, 22, 20, 16), (23, 19, 17, 21), (7, 3, 25, 24), (3, 1, 26, 25), (1, 5, 27, 26), (5, 7, 24, 27), (28, 29, 30, 31), (26, 27, 31, 30), (27, 24, 28, 31), (25, 26, 30, 29)])
_uv = me_cube_002.uv_layers.new(name='UVMap')
_uv.uv.foreach_set('vector', [0.375, 0.0, 0.625, 0.0, 0.625, 0.25, 0.375, 0.25, 0.375, 0.25, 0.625, 0.25, 0.625, 0.5, 0.375, 0.5, 0.375, 0.5, 0.625, 0.5, 0.625, 0.75, 0.375, 0.75, 0.125, 0.5, 0.375, 0.5, 0.375, 0.75, 0.125, 0.75, 0.6327, 0.5077, 0.8673, 0.5077, 0.8673, 0.5077, 0.6327, 0.5077, 0.125, 0.75, 0.375, 0.75, 0.375, 0.75, 0.125, 0.75, 0.625, 0.0, 0.375, 0.0, 0.375, 0.0, 0.625, 0.0, 0.375, 0.75, 0.625, 0.75, 0.625, 0.75, 0.375, 0.75, 0.625, 0.75, 0.875, 0.75, 0.875, 0.75, 0.625, 0.75, 0.625, 0.0, 0.375, 0.0, 0.375, 0.0, 0.625, 0.0, 0.375, 0.75, 0.625, 0.75, 0.625, 1.0, 0.375, 1.0, 0.125, 0.75, 0.375, 0.75, 0.375, 0.75, 0.125, 0.75, 0.625, 0.75, 0.875, 0.75, 0.875, 0.75, 0.625, 0.75, 0.375, 0.75, 0.625, 0.75, 0.625, 0.75, 0.375, 0.75, 0.375, 0.0, 0.625, 0.0, 0.625, 0.25, 0.375, 0.25, 0.375, 0.25, 0.625, 0.25, 0.625, 0.5, 0.375, 0.5, 0.375, 0.5, 0.625, 0.5, 0.625, 0.75, 0.375, 0.75, 0.375, 0.75, 0.625, 0.75, 0.625, 1.0, 0.375, 1.0, 0.125, 0.5, 0.375, 0.5, 0.375, 0.75, 0.125, 0.75, 0.625, 0.5, 0.875, 0.5, 0.875, 0.75, 0.625, 0.75, 0.625, 0.5, 0.875, 0.5, 0.8673, 0.5077, 0.6327, 0.5077, 0.875, 0.5, 0.875, 0.75, 0.8673, 0.7423, 0.8673, 0.5077, 0.875, 0.75, 0.625, 0.75, 0.6327, 0.7423, 0.8673, 0.7423, 0.625, 0.75, 0.625, 0.5, 0.6327, 0.5077, 0.6327, 0.7423, 0.6327, 0.5077, 0.8673, 0.5077, 0.8673, 0.7423, 0.6327, 0.7423, 0.8673, 0.7423, 0.6327, 0.7423, 0.6327, 0.7423, 0.8673, 0.7423, 0.6327, 0.7423, 0.6327, 0.5077, 0.6327, 0.5077, 0.6327, 0.7423, 0.8673, 0.5077, 0.8673, 0.7423, 0.8673, 0.7423, 0.8673, 0.5077])
me_cube_002.materials.append(mat_wood)
me_cube_002.update()
me_cube_003 = bpy.data.meshes.new('Cube.003')
me_cube_003.from_pydata([(-1.0, -1.0, -1.0), (-1.0, -1.0, 1.0), (-1.0, 1.0, -1.0), (-1.0, 1.0, 1.0), (1.0, -1.0, -1.0), (1.0, -1.0, 1.0), (1.0, 1.0, -1.0), (1.0, 1.0, 1.0), (-1.061, -1.0, -1.061), (-1.061, -1.0, 1.061), (1.061, -1.0, -1.061), (1.061, -1.0, 1.061), (-0.9886, -1.047, -0.8688), (-0.9886, -1.047, 0.8688), (0.9886, -1.047, -0.8688), (0.9886, -1.047, 0.8688), (-0.05841, -1.132, -0.276), (-0.05841, -1.132, 0.1291), (-0.05841, -1.035, -0.276), (-0.05841, -1.035, 0.1291), (0.08666, -1.132, -0.276), (0.08666, -1.132, 0.1291), (0.08666, -1.035, -0.276), (0.08666, -1.035, 0.1291), (0.9388, 0.9388, 1.0), (-0.9388, 0.9388, 1.0), (-0.9388, -0.9388, 1.0), (0.9388, -0.9388, 1.0), (0.9388, 0.9388, -0.687), (-0.9388, 0.9388, -0.687), (-0.9388, -0.9388, -0.687), (0.9388, -0.9388, -0.687)], [], [(0, 1, 3, 2), (2, 3, 7, 6), (6, 7, 5, 4), (2, 6, 4, 0), (24, 25, 29, 28), (0, 4, 10, 8), (1, 0, 8, 9), (4, 5, 11, 10), (5, 1, 9, 11), (9, 8, 12, 13), (14, 15, 13, 12), (8, 10, 14, 12), (11, 9, 13, 15), (10, 11, 15, 14), (16, 17, 19, 18), (18, 19, 23, 22), (22, 23, 21, 20), (20, 21, 17, 16), (18, 22, 20, 16), (23, 19, 17, 21), (7, 3, 25, 24), (3, 1, 26, 25), (1, 5, 27, 26), (5, 7, 24, 27), (28, 29, 30, 31), (26, 27, 31, 30), (27, 24, 28, 31), (25, 26, 30, 29)])
_uv = me_cube_003.uv_layers.new(name='UVMap')
_uv.uv.foreach_set('vector', [0.375, 0.0, 0.625, 0.0, 0.625, 0.25, 0.375, 0.25, 0.375, 0.25, 0.625, 0.25, 0.625, 0.5, 0.375, 0.5, 0.375, 0.5, 0.625, 0.5, 0.625, 0.75, 0.375, 0.75, 0.125, 0.5, 0.375, 0.5, 0.375, 0.75, 0.125, 0.75, 0.6327, 0.5077, 0.8673, 0.5077, 0.8673, 0.5077, 0.6327, 0.5077, 0.125, 0.75, 0.375, 0.75, 0.375, 0.75, 0.125, 0.75, 0.625, 0.0, 0.375, 0.0, 0.375, 0.0, 0.625, 0.0, 0.375, 0.75, 0.625, 0.75, 0.625, 0.75, 0.375, 0.75, 0.625, 0.75, 0.875, 0.75, 0.875, 0.75, 0.625, 0.75, 0.625, 0.0, 0.375, 0.0, 0.375, 0.0, 0.625, 0.0, 0.375, 0.75, 0.625, 0.75, 0.625, 1.0, 0.375, 1.0, 0.125, 0.75, 0.375, 0.75, 0.375, 0.75, 0.125, 0.75, 0.625, 0.75, 0.875, 0.75, 0.875, 0.75, 0.625, 0.75, 0.375, 0.75, 0.625, 0.75, 0.625, 0.75, 0.375, 0.75, 0.375, 0.0, 0.625, 0.0, 0.625, 0.25, 0.375, 0.25, 0.375, 0.25, 0.625, 0.25, 0.625, 0.5, 0.375, 0.5, 0.375, 0.5, 0.625, 0.5, 0.625, 0.75, 0.375, 0.75, 0.375, 0.75, 0.625, 0.75, 0.625, 1.0, 0.375, 1.0, 0.125, 0.5, 0.375, 0.5, 0.375, 0.75, 0.125, 0.75, 0.625, 0.5, 0.875, 0.5, 0.875, 0.75, 0.625, 0.75, 0.625, 0.5, 0.875, 0.5, 0.8673, 0.5077, 0.6327, 0.5077, 0.875, 0.5, 0.875, 0.75, 0.8673, 0.7423, 0.8673, 0.5077, 0.875, 0.75, 0.625, 0.75, 0.6327, 0.7423, 0.8673, 0.7423, 0.625, 0.75, 0.625, 0.5, 0.6327, 0.5077, 0.6327, 0.7423, 0.6327, 0.5077, 0.8673, 0.5077, 0.8673, 0.7423, 0.6327, 0.7423, 0.8673, 0.7423, 0.6327, 0.7423, 0.6327, 0.7423, 0.8673, 0.7423, 0.6327, 0.7423, 0.6327, 0.5077, 0.6327, 0.5077, 0.6327, 0.7423, 0.8673, 0.5077, 0.8673, 0.7423, 0.8673, 0.7423, 0.8673, 0.5077])
me_cube_003.materials.append(mat_wood)
me_cube_003.update()
me_cube_004 = bpy.data.meshes.new('Cube.004')
me_cube_004.from_pydata([(-1.0, -1.0, -1.0), (-1.0, -1.0, 1.0), (-1.0, 1.0, -1.0), (-1.0, 1.0, 1.0), (1.0, -1.0, -1.0), (1.0, -1.0, 1.0), (1.0, 1.0, -1.0), (1.0, 1.0, 1.0), (-1.061, -1.0, -1.061), (-1.061, -1.0, 1.061), (1.061, -1.0, -1.061), (1.061, -1.0, 1.061), (-0.9886, -1.047, -0.8688), (-0.9886, -1.047, 0.8688), (0.9886, -1.047, -0.8688), (0.9886, -1.047, 0.8688), (-0.05841, -1.132, -0.276), (-0.05841, -1.132, 0.1291), (-0.05841, -1.035, -0.276), (-0.05841, -1.035, 0.1291), (0.08666, -1.132, -0.276), (0.08666, -1.132, 0.1291), (0.08666, -1.035, -0.276), (0.08666, -1.035, 0.1291), (0.9388, 0.9388, 1.0), (-0.9388, 0.9388, 1.0), (-0.9388, -0.9388, 1.0), (0.9388, -0.9388, 1.0), (0.9388, 0.9388, -0.687), (-0.9388, 0.9388, -0.687), (-0.9388, -0.9388, -0.687), (0.9388, -0.9388, -0.687)], [], [(0, 1, 3, 2), (2, 3, 7, 6), (6, 7, 5, 4), (2, 6, 4, 0), (24, 25, 29, 28), (0, 4, 10, 8), (1, 0, 8, 9), (4, 5, 11, 10), (5, 1, 9, 11), (9, 8, 12, 13), (14, 15, 13, 12), (8, 10, 14, 12), (11, 9, 13, 15), (10, 11, 15, 14), (16, 17, 19, 18), (18, 19, 23, 22), (22, 23, 21, 20), (20, 21, 17, 16), (18, 22, 20, 16), (23, 19, 17, 21), (7, 3, 25, 24), (3, 1, 26, 25), (1, 5, 27, 26), (5, 7, 24, 27), (28, 29, 30, 31), (26, 27, 31, 30), (27, 24, 28, 31), (25, 26, 30, 29)])
_uv = me_cube_004.uv_layers.new(name='UVMap')
_uv.uv.foreach_set('vector', [0.375, 0.0, 0.625, 0.0, 0.625, 0.25, 0.375, 0.25, 0.375, 0.25, 0.625, 0.25, 0.625, 0.5, 0.375, 0.5, 0.375, 0.5, 0.625, 0.5, 0.625, 0.75, 0.375, 0.75, 0.125, 0.5, 0.375, 0.5, 0.375, 0.75, 0.125, 0.75, 0.6327, 0.5077, 0.8673, 0.5077, 0.8673, 0.5077, 0.6327, 0.5077, 0.125, 0.75, 0.375, 0.75, 0.375, 0.75, 0.125, 0.75, 0.625, 0.0, 0.375, 0.0, 0.375, 0.0, 0.625, 0.0, 0.375, 0.75, 0.625, 0.75, 0.625, 0.75, 0.375, 0.75, 0.625, 0.75, 0.875, 0.75, 0.875, 0.75, 0.625, 0.75, 0.625, 0.0, 0.375, 0.0, 0.375, 0.0, 0.625, 0.0, 0.375, 0.75, 0.625, 0.75, 0.625, 1.0, 0.375, 1.0, 0.125, 0.75, 0.375, 0.75, 0.375, 0.75, 0.125, 0.75, 0.625, 0.75, 0.875, 0.75, 0.875, 0.75, 0.625, 0.75, 0.375, 0.75, 0.625, 0.75, 0.625, 0.75, 0.375, 0.75, 0.375, 0.0, 0.625, 0.0, 0.625, 0.25, 0.375, 0.25, 0.375, 0.25, 0.625, 0.25, 0.625, 0.5, 0.375, 0.5, 0.375, 0.5, 0.625, 0.5, 0.625, 0.75, 0.375, 0.75, 0.375, 0.75, 0.625, 0.75, 0.625, 1.0, 0.375, 1.0, 0.125, 0.5, 0.375, 0.5, 0.375, 0.75, 0.125, 0.75, 0.625, 0.5, 0.875, 0.5, 0.875, 0.75, 0.625, 0.75, 0.625, 0.5, 0.875, 0.5, 0.8673, 0.5077, 0.6327, 0.5077, 0.875, 0.5, 0.875, 0.75, 0.8673, 0.7423, 0.8673, 0.5077, 0.875, 0.75, 0.625, 0.75, 0.6327, 0.7423, 0.8673, 0.7423, 0.625, 0.75, 0.625, 0.5, 0.6327, 0.5077, 0.6327, 0.7423, 0.6327, 0.5077, 0.8673, 0.5077, 0.8673, 0.7423, 0.6327, 0.7423, 0.8673, 0.7423, 0.6327, 0.7423, 0.6327, 0.7423, 0.8673, 0.7423, 0.6327, 0.7423, 0.6327, 0.5077, 0.6327, 0.5077, 0.6327, 0.7423, 0.8673, 0.5077, 0.8673, 0.7423, 0.8673, 0.7423, 0.8673, 0.5077])
me_cube_004.materials.append(mat_wood)
me_cube_004.update()

# ---- objects
ob_desk = bpy.data.objects.new('Desk', me_cube)
ob_light = bpy.data.objects.new('Light', light_light)
ob_camera = bpy.data.objects.new('Camera', cam_camera)
ob_drawer_bl = bpy.data.objects.new('Drawer_BL', me_cube_001)
ob_drawer_tl = bpy.data.objects.new('Drawer_TL', me_cube_002)
ob_drawer_br = bpy.data.objects.new('Drawer_BR', me_cube_003)
ob_drawer_tr = bpy.data.objects.new('Drawer_TR', me_cube_004)

# ---- transforms, parenting, visibility, modifiers, constraints
ob_desk.location = (0.0, 0.0, 1.606)
ob_desk.scale = (3.361, 1.402, 0.2599)
ob_desk.lock_rotations_4d = False
ob_desk.empty_display_type = 'ARROWS'
ob_desk.lineart.crease_threshold = 0.0
ob_desk.use_mesh_mirror_x = True
ob_light.location = (1.606, -2.356, 2.247)
ob_light.rotation_euler = (-4.16, 0.3009, -0.1962)
ob_light.lock_rotations_4d = False
ob_light.empty_display_type = 'ARROWS'
ob_light.color = (0.0, 0.0, 0.0, 0.0)
ob_light.lineart.crease_threshold = 0.0
ob_camera.location = (7.359, -6.926, 4.958)
ob_camera.rotation_euler = (1.109, 0.0, 0.8149)
ob_camera.lock_rotations_4d = False
ob_camera.empty_display_type = 'ARROWS'
ob_camera.color = (0.0, 0.0, 0.0, 0.0)
ob_camera.display_type = 'WIRE'
ob_camera.lineart.crease_threshold = 0.0
ob_drawer_bl.location = (-1.301, -0.2211, 0.6)
ob_drawer_bl.scale = (0.3961, 0.5951, 0.1418)
ob_drawer_tl.location = (-1.301, -0.2211, 0.9205)
ob_drawer_tl.scale = (0.3961, 0.5951, 0.1418)
ob_drawer_br.location = (1.306, -0.2211, 0.6)
ob_drawer_br.scale = (0.3961, 0.5951, 0.1418)
ob_drawer_tr.location = (1.306, -0.2211, 0.9205)
ob_drawer_tr.scale = (0.3961, 0.5951, 0.1418)

# ---- collection membership
col_collection.objects.link(ob_desk)
col_collection.objects.link(ob_light)
col_collection.objects.link(ob_camera)
col_collection.objects.link(ob_drawer_bl)
col_collection.objects.link(ob_drawer_tl)
col_collection.objects.link(ob_drawer_br)
col_collection.objects.link(ob_drawer_tr)

# ---- scene / render settings (as saved in the file)
scene.camera = ob_camera
scene.frame_start = 1; scene.frame_end = 250; scene.frame_set(1)
scene.render.engine = 'BLENDER_EEVEE_NEXT'
scene.cycles.sampling_pattern = 'TABULATED_SOBOL'
scene.cycles.use_light_tree = False
scene.view_settings.view_transform = 'Filmic'
bpy.context.view_layer.update()
